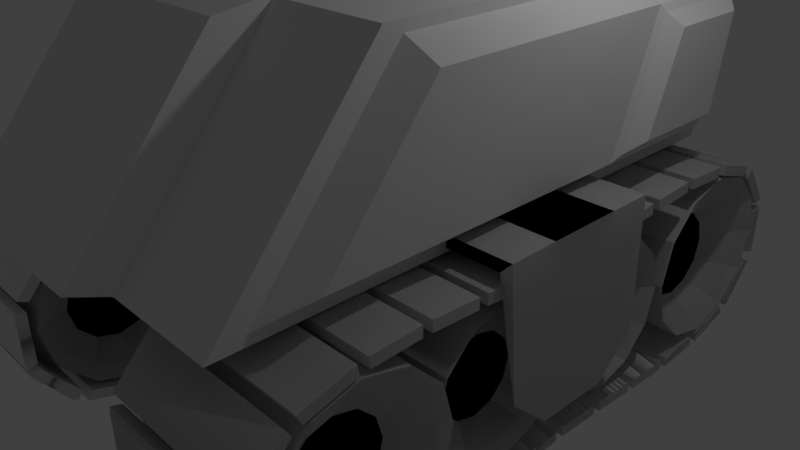 # Source: tank.blend  (saved by Blender 2.75.0; exported with 4.5.12 LTS)
import bpy
from mathutils import Matrix  # noqa: F401  (used for matrix-valued properties, if any)

bpy.ops.wm.read_factory_settings(use_empty=True)
scene = bpy.context.scene
scene.name = 'Scene'

# ---- collections
col_collection_1 = bpy.data.collections.new('Collection 1'); scene.collection.children.link(col_collection_1)
col_collection_2 = bpy.data.collections.new('Collection 2'); scene.collection.children.link(col_collection_2)

# ---- materials (node trees are filled in below, after node groups)
mat_material = bpy.data.materials.new('Material')
mat_material.alpha_threshold = 0.0
mat_material.use_transparent_shadow = False
mat_material.roughness = 0.5
mat_material.line_color = (0.0, 0.0, 0.0, 1.0)

# ---- material node trees

# ---- world
world_world = bpy.data.worlds.new('World'); scene.world = world_world
world_world.color = (0.05088, 0.05088, 0.05088)
world_world.use_sun_shadow = False
world_world.sun_shadow_jitter_overblur = 0.0
world_world.cycles.sampling_method = 'MANUAL'
world_world.cycles.sample_map_resolution = 256

# ---- cameras
cam_camera = bpy.data.cameras.new('Camera')
cam_camera.clip_end = 100.0
cam_camera.lens = 35.0
cam_camera.sensor_width = 32.0
cam_camera.sensor_height = 18.0
cam_camera.ortho_scale = 7.314
cam_camera.dof.focus_distance = 0.0
cam_camera.dof.aperture_fstop = 128.0

# ---- lights
light_lamp = bpy.data.lights.new('Lamp', 'POINT')
light_lamp.transmission_factor = 0.0
light_lamp.cutoff_distance = 30.0
light_lamp.energy = 100.0
light_lamp.shadow_buffer_clip_start = 1.001
light_lamp.shadow_soft_size = 0.1
light_lamp.shadow_maximum_resolution = 0.006
light_lamp.use_absolute_resolution = True
light_lamp.cycles.use_multiple_importance_sampling = False

# ---- meshes
me_cylinder_004 = bpy.data.meshes.new('Cylinder.004')
me_cylinder_004.from_pydata([(-1.0, 1.933, -0.7701), (1.0, 1.933, -0.7701), (-1.0, 1.799, -1.27), (1.0, 1.799, -1.27), (-1.0, 1.433, -1.636), (1.0, 1.433, -1.636), (-1.0, 0.9331, -1.77), (1.0, 0.9331, -1.77), (-1.0, 0.4331, -1.636), (1.0, 0.4331, -1.636), (-1.0, 0.06703, -1.27), (1.0, 0.06703, -1.27), (-1.0, -0.06695, -0.7701), (1.0, -0.06695, -0.7701), (-1.0, 0.06703, -0.2701), (1.0, 0.06703, -0.2701), (-1.0, 0.4331, 0.09595), (1.0, 0.4331, 0.09595), (-1.0, 0.9331, 0.2299), (1.0, 0.9331, 0.2299), (-1.0, 1.433, 0.09595), (1.0, 1.433, 0.09595), (-1.0, 1.799, -0.2701), (1.0, 1.799, -0.2701), (1.023, 1.804, -1.27), (1.023, 1.938, -0.7701), (1.023, 1.438, -1.636), (1.023, 0.9377, -1.77), (1.023, 0.4377, -1.636), (1.023, 0.07167, -1.27), (1.023, -0.0623, -0.7701), (1.023, 0.07167, -0.2701), (1.023, 0.4377, 0.09595), (1.023, 0.9377, 0.2299), (1.023, 1.438, 0.09595), (1.023, 1.804, -0.2701), (-0.8697, 1.805, -0.7701), (-0.8697, 1.688, -1.206), (-0.8697, 1.369, -1.525), (-0.8697, 0.9334, -1.641), (-0.8697, 0.4977, -1.525), (-0.8697, 0.1788, -1.206), (-0.8697, 0.06211, -0.7701), (-0.8697, 0.1788, -0.3344), (-0.8697, 0.4977, -0.01555), (-0.8697, 0.9334, 0.1012), (-0.8697, 1.369, -0.01555), (-0.8697, 1.688, -0.3344), (0.893, 1.692, -1.206), (0.893, 1.809, -0.7701), (0.893, 1.373, -1.525), (0.893, 0.9374, -1.641), (0.893, 0.5018, -1.525), (0.893, 0.1829, -1.206), (0.893, 0.06615, -0.7701), (0.893, 0.1829, -0.3344), (0.893, 0.5018, -0.01555), (0.893, 0.9374, 0.1012), (0.893, 1.373, -0.01555), (0.893, 1.692, -0.3344), (-0.5206, 1.47, -0.7701), (-0.5206, 1.398, -1.038), (-0.5206, 1.202, -1.234), (-0.5206, 0.9341, -1.306), (-0.5206, 0.6662, -1.234), (-0.5206, 0.47, -1.038), (-0.5206, 0.3982, -0.7701), (-0.5206, 0.47, -0.5021), (-0.5206, 0.6662, -0.3059), (-0.5206, 0.9341, -0.2341), (-0.5206, 1.202, -0.3059), (-0.5206, 1.398, -0.5021), (0.5637, 1.401, -1.161), (0.5637, 1.473, -0.8933), (0.5637, 1.205, -1.357), (0.5637, 0.9366, -1.429), (0.5637, 0.6687, -1.357), (0.5637, 0.4725, -1.161), (0.5637, 0.4007, -0.8933), (0.5637, 0.4725, -0.6253), (0.5637, 0.6687, -0.4291), (0.5637, 0.9366, -0.3573), (0.5637, 1.205, -0.4291), (0.5637, 1.401, -0.6253), (-0.5206, 1.405, -0.6833), (-0.5206, 1.333, -0.9513), (-0.5206, 1.137, -1.147), (-0.5206, 0.8691, -1.219), (-0.5206, 0.6011, -1.147), (-0.5206, 0.4049, -0.9513), (-0.5206, 0.3331, -0.6833), (-0.5206, 0.4049, -0.4154), (-0.5206, 0.6011, -0.2192), (-0.5206, 0.8691, -0.1474), (-0.5206, 1.137, -0.2192), (-0.5206, 1.333, -0.4154), (0.5637, 1.336, -1.074), (0.5637, 1.407, -0.8065), (0.5637, 1.14, -1.271), (0.5637, 0.8716, -1.342), (0.5637, 0.6036, -1.271), (0.5637, 0.4074, -1.074), (0.5637, 0.3356, -0.8065), (0.5637, 0.4074, -0.5385), (0.5637, 0.6036, -0.3424), (0.5637, 0.8716, -0.2706), (0.5637, 1.14, -0.3424), (0.5637, 1.336, -0.5385), (-1.026, 7.281, -0.7895), (0.974, 7.281, -0.7895), (-1.026, 7.147, -1.29), (0.974, 7.147, -1.29), (-1.026, 6.781, -1.656), (0.974, 6.781, -1.656), (-1.026, 6.281, -1.79), (0.974, 6.281, -1.79), (-1.026, 5.781, -1.656), (0.974, 5.781, -1.656), (-1.026, 5.415, -1.29), (0.974, 5.415, -1.29), (-1.026, 5.281, -0.7895), (0.974, 5.281, -0.7895), (-1.026, 5.415, -0.2895), (0.974, 5.415, -0.2895), (-1.026, 5.781, 0.07652), (0.974, 5.781, 0.07652), (-1.026, 6.281, 0.2105), (0.974, 6.281, 0.2105), (-1.026, 6.781, 0.07652), (0.974, 6.781, 0.07652), (-1.026, 7.147, -0.2895), (0.974, 7.147, -0.2895), (0.9973, 7.152, -1.29), (0.9973, 7.286, -0.7895), (0.9973, 6.786, -1.656), (0.9973, 6.286, -1.79), (0.9973, 5.786, -1.656), (0.9973, 5.42, -1.29), (0.9973, 5.286, -0.7895), (0.9973, 5.42, -0.2895), (0.9973, 5.786, 0.07652), (0.9973, 6.286, 0.2105), (0.9973, 6.786, 0.07652), (0.9973, 7.152, -0.2895), (-0.8958, 7.153, -0.7895), (-0.8958, 7.036, -1.225), (-0.8958, 6.717, -1.544), (-0.8958, 6.282, -1.661), (-0.8958, 5.846, -1.544), (-0.8958, 5.527, -1.225), (-0.8958, 5.41, -0.7895), (-0.8958, 5.527, -0.3539), (-0.8958, 5.846, -0.03498), (-0.8958, 6.282, 0.08174), (-0.8958, 6.717, -0.03498), (-0.8958, 7.036, -0.3539), (0.867, 7.04, -1.225), (0.867, 7.157, -0.7895), (0.867, 6.721, -1.544), (0.867, 6.286, -1.661), (0.867, 5.85, -1.544), (0.867, 5.531, -1.225), (0.867, 5.414, -0.7895), (0.867, 5.531, -0.3539), (0.867, 5.85, -0.03498), (0.867, 6.286, 0.08174), (0.867, 6.721, -0.03498), (0.867, 7.04, -0.3539), (-0.5466, 6.818, -0.7895), (-0.5466, 6.747, -1.057), (-0.5466, 6.55, -1.254), (-0.5466, 6.282, -1.325), (-0.5466, 6.014, -1.254), (-0.5466, 5.818, -1.057), (-0.5466, 5.747, -0.7895), (-0.5466, 5.818, -0.5215), (-0.5466, 6.014, -0.3254), (-0.5466, 6.282, -0.2536), (-0.5466, 6.55, -0.3254), (-0.5466, 6.747, -0.5215), (0.5377, 6.749, -1.181), (0.5377, 6.821, -0.9127), (0.5377, 6.553, -1.377), (0.5377, 6.285, -1.449), (0.5377, 6.017, -1.377), (0.5377, 5.821, -1.181), (0.5377, 5.749, -0.9127), (0.5377, 5.821, -0.6447), (0.5377, 6.017, -0.4486), (0.5377, 6.285, -0.3768), (0.5377, 6.553, -0.4486), (0.5377, 6.749, -0.6447), (-0.5466, 6.753, -0.7028), (-0.5466, 6.682, -0.9707), (-0.5466, 6.485, -1.167), (-0.5466, 6.217, -1.239), (-0.5466, 5.949, -1.167), (-0.5466, 5.753, -0.9707), (-0.5466, 5.681, -0.7028), (-0.5466, 5.753, -0.4348), (-0.5466, 5.949, -0.2386), (-0.5466, 6.217, -0.1668), (-0.5466, 6.485, -0.2386), (-0.5466, 6.682, -0.4348), (0.5377, 6.684, -1.094), (0.5377, 6.756, -0.8259), (0.5377, 6.488, -1.29), (0.5377, 6.22, -1.362), (0.5377, 5.952, -1.29), (0.5377, 5.756, -1.094), (0.5377, 5.684, -0.8259), (0.5377, 5.756, -0.558), (0.5377, 5.952, -0.3618), (0.5377, 6.22, -0.29), (0.5377, 6.488, -0.3618), (0.5377, 6.684, -0.558), (-0.9096, 5.284, -0.818), (0.8836, 5.284, -0.818), (-0.9096, 5.164, -1.266), (0.8836, 5.164, -1.266), (-0.9096, 4.836, -1.594), (0.8836, 4.836, -1.594), (-0.9096, 4.388, -1.715), (0.8836, 4.388, -1.715), (-0.9096, 3.94, -1.594), (0.8836, 3.94, -1.594), (-0.9096, 3.611, -1.266), (0.8836, 3.611, -1.266), (-0.9096, 3.491, -0.818), (0.8836, 3.491, -0.818), (-0.9096, 3.611, -0.3697), (0.8836, 3.611, -0.3697), (-0.9096, 3.94, -0.04153), (0.8836, 3.94, -0.04153), (-0.9096, 4.388, 0.07858), (0.8836, 4.388, 0.07859), (-0.9096, 4.836, -0.04153), (0.8836, 4.836, -0.04153), (-0.9096, 5.164, -0.3697), (0.8836, 5.164, -0.3697), (0.9045, 5.168, -1.266), (0.9045, 5.289, -0.818), (0.9045, 4.84, -1.594), (0.9045, 4.392, -1.715), (0.9045, 3.944, -1.594), (0.9045, 3.616, -1.266), (0.9045, 3.495, -0.818), (0.9045, 3.616, -0.3697), (0.9045, 3.944, -0.04153), (0.9045, 4.392, 0.07859), (0.9045, 4.84, -0.04153), (0.9045, 5.168, -0.3697), (-0.7928, 5.169, -0.818), (-0.7928, 5.065, -1.209), (-0.7928, 4.779, -1.494), (-0.7928, 4.388, -1.599), (-0.7928, 3.998, -1.494), (-0.7928, 3.712, -1.209), (-0.7928, 3.607, -0.818), (-0.7928, 3.712, -0.4274), (-0.7928, 3.998, -0.1415), (-0.7928, 4.388, -0.03685), (-0.7928, 4.779, -0.1415), (-0.7928, 5.065, -0.4274), (0.7877, 5.068, -1.209), (0.7877, 5.173, -0.818), (0.7877, 4.782, -1.531), (0.7877, 4.392, -1.636), (0.7877, 4.001, -1.494), (0.7877, 3.715, -1.209), (0.7877, 3.611, -0.818), (0.7877, 3.715, -0.4274), (0.7877, 4.001, -0.1415), (0.7877, 4.392, -0.03685), (0.7877, 4.782, -0.1415), (0.7877, 5.068, -0.4274), (-0.4798, 4.869, -0.818), (-0.4798, 4.805, -1.058), (-0.4798, 4.629, -1.234), (-0.4798, 4.389, -1.298), (-0.4798, 4.149, -1.234), (-0.4798, 3.973, -1.058), (-0.4798, 3.908, -0.818), (-0.4798, 3.973, -0.5777), (-0.4798, 4.149, -0.4019), (-0.4798, 4.389, -0.3375), (-0.4798, 4.629, -0.4019), (-0.4798, 4.805, -0.5777), (0.4924, 4.807, -1.169), (0.4924, 4.872, -0.9284), (0.4924, 4.631, -1.381), (0.4924, 4.391, -1.446), (0.4924, 4.151, -1.345), (0.4924, 3.975, -1.169), (0.4924, 3.911, -0.9284), (0.4924, 3.975, -0.6882), (0.4924, 4.151, -0.5123), (0.4924, 4.391, -0.4479), (0.4924, 4.631, -0.5123), (0.4924, 4.807, -0.6882), (-0.4798, 4.811, -0.7402), (-0.4798, 4.747, -0.9805), (-0.4798, 4.571, -1.156), (-0.4798, 4.33, -1.221), (-0.4798, 4.09, -1.156), (-0.4798, 3.914, -0.9805), (-0.4798, 3.85, -0.7402), (-0.4798, 3.914, -0.5), (-0.4798, 4.09, -0.3241), (-0.4798, 4.33, -0.2597), (-0.4798, 4.571, -0.3241), (-0.4798, 4.747, -0.5), (0.4924, 4.749, -1.091), (0.4924, 4.813, -0.8507), (0.4924, 4.573, -1.267), (0.4924, 4.333, -1.331), (0.4924, 4.092, -1.267), (0.4924, 3.917, -1.091), (0.4924, 3.852, -0.8507), (0.4924, 3.917, -0.6104), (0.4924, 4.092, -0.4345), (0.4924, 4.333, -0.3702), (0.4924, 4.573, -0.4345), (0.4924, 4.749, -0.6104), (-0.9079, 3.63, -0.8061), (0.8823, 3.63, -0.8061), (-0.9079, 3.51, -1.254), (0.8823, 3.51, -1.254), (-0.9079, 3.182, -1.581), (0.8823, 3.182, -1.581), (-0.9079, 2.735, -1.701), (0.8823, 2.735, -1.701), (-0.9079, 2.287, -1.581), (0.8823, 2.287, -1.581), (-0.9079, 1.96, -1.254), (0.8823, 1.96, -1.254), (-0.9079, 1.84, -0.8061), (0.8823, 1.84, -0.8061), (-0.9079, 1.96, -0.3585), (0.8823, 1.96, -0.3585), (-0.9079, 2.287, -0.03092), (0.8823, 2.287, -0.03092), (-0.9079, 2.735, 0.089), (0.8823, 2.735, 0.089), (-0.9079, 3.182, -0.03092), (0.8823, 3.182, -0.03092), (-0.9079, 3.51, -0.3585), (0.8823, 3.51, -0.3585), (0.9031, 3.514, -1.254), (0.9031, 3.634, -0.8061), (0.9031, 3.187, -1.581), (0.9031, 2.739, -1.701), (0.9031, 2.292, -1.581), (0.9031, 1.964, -1.254), (0.9031, 1.844, -0.8061), (0.9031, 1.964, -0.3585), (0.9031, 2.292, -0.03092), (0.9031, 2.739, 0.089), (0.9031, 3.187, -0.03092), (0.9031, 3.514, -0.3585), (-0.7913, 3.515, -0.8061), (-0.7913, 3.411, -1.196), (-0.7913, 3.125, -1.481), (-0.7913, 2.735, -1.586), (-0.7913, 2.345, -1.481), (-0.7913, 2.06, -1.196), (-0.7913, 1.955, -0.8061), (-0.7913, 2.06, -0.4161), (-0.7913, 2.345, -0.1307), (-0.7913, 2.735, -0.02624), (-0.7913, 3.125, -0.1307), (-0.7913, 3.411, -0.4161), (0.7865, 3.414, -1.196), (0.7865, 3.519, -0.8061), (0.7865, 3.129, -1.481), (0.7865, 2.739, -1.586), (0.7865, 2.349, -1.481), (0.7865, 2.063, -1.196), (0.7865, 1.959, -0.8061), (0.7865, 2.063, -0.4161), (0.7865, 2.349, -0.1307), (0.7865, 2.739, -0.02624), (0.7865, 3.129, -0.1307), (0.7865, 3.414, -0.4161), (-0.4788, 3.216, -0.8061), (-0.4788, 3.151, -1.046), (-0.4788, 2.976, -1.221), (-0.4788, 2.736, -1.286), (-0.4788, 2.496, -1.221), (-0.4788, 2.32, -1.046), (-0.4788, 2.256, -0.8061), (-0.4788, 2.32, -0.5662), (-0.4788, 2.496, -0.3906), (-0.4788, 2.736, -0.3264), (-0.4788, 2.976, -0.3906), (-0.4788, 3.151, -0.5662), (0.4918, 3.154, -1.156), (0.4918, 3.218, -0.9163), (0.4918, 2.978, -1.332), (0.4918, 2.738, -1.396), (0.4918, 2.498, -1.332), (0.4918, 2.323, -1.156), (0.4918, 2.258, -0.9163), (0.4918, 2.323, -0.6765), (0.4918, 2.498, -0.5009), (0.4918, 2.738, -0.4366), (0.4918, 2.978, -0.5009), (0.4918, 3.154, -0.6765), (-0.4788, 3.157, -0.7284), (-0.4788, 3.093, -0.9683), (-0.4788, 2.918, -1.144), (-0.4788, 2.678, -1.208), (-0.4788, 2.438, -1.144), (-0.4788, 2.262, -0.9683), (-0.4788, 2.198, -0.7284), (-0.4788, 2.262, -0.4886), (-0.4788, 2.438, -0.313), (-0.4788, 2.678, -0.2487), (-0.4788, 2.918, -0.313), (-0.4788, 3.093, -0.4886), (0.4918, 3.095, -1.079), (0.4918, 3.16, -0.8387), (0.4918, 2.92, -1.254), (0.4918, 2.68, -1.318), (0.4918, 2.44, -1.254), (0.4918, 2.264, -1.079), (0.4918, 2.2, -0.8387), (0.4918, 2.264, -0.5988), (0.4918, 2.44, -0.4233), (0.4918, 2.68, -0.359), (0.4918, 2.92, -0.4233), (0.4918, 3.095, -0.5988)], [], [(0, 1, 3, 2), (2, 3, 5, 4), (4, 5, 7, 6), (6, 7, 9, 8), (8, 9, 11, 10), (10, 11, 13, 12), (12, 13, 15, 14), (14, 15, 17, 16), (16, 17, 19, 18), (18, 19, 21, 20), (11, 9, 28, 29), (22, 23, 1, 0), (20, 21, 23, 22), (6, 8, 40, 39), (25, 35, 59, 49), (9, 7, 27, 28), (1, 23, 35, 25), (3, 1, 25, 24), (7, 5, 26, 27), (23, 21, 34, 35), (5, 3, 24, 26), (21, 19, 33, 34), (19, 17, 32, 33), (17, 15, 31, 32), (15, 13, 30, 31), (13, 11, 29, 30), (38, 39, 63, 62), (45, 46, 70, 69), (16, 18, 45, 44), (29, 28, 52, 53), (30, 29, 53, 54), (2, 4, 38, 37), (12, 14, 43, 42), (22, 0, 36, 47), (31, 30, 54, 55), (8, 10, 41, 40), (18, 20, 46, 45), (32, 31, 55, 56), (24, 25, 49, 48), (33, 32, 56, 57), (4, 6, 39, 38), (14, 16, 44, 43), (26, 24, 48, 50), (0, 2, 37, 36), (34, 33, 57, 58), (27, 26, 50, 51), (10, 12, 42, 41), (20, 22, 47, 46), (35, 34, 58, 59), (28, 27, 51, 52), (66, 67, 91, 90), (74, 72, 96, 98), (54, 53, 77, 78), (46, 47, 71, 70), (39, 40, 64, 63), (55, 54, 78, 79), (47, 36, 60, 71), (40, 41, 65, 64), (56, 55, 79, 80), (48, 49, 73, 72), (41, 42, 66, 65), (57, 56, 80, 81), (50, 48, 72, 74), (42, 43, 67, 66), (58, 57, 81, 82), (51, 50, 74, 75), (43, 44, 68, 67), (59, 58, 82, 83), (36, 37, 61, 60), (52, 51, 75, 76), (44, 45, 69, 68), (49, 59, 83, 73), (37, 38, 62, 61), (53, 52, 76, 77), (84, 85, 86, 87, 88, 89, 90, 91, 92, 93, 94, 95), (96, 97, 107, 106, 105, 104, 103, 102, 101, 100, 99, 98), (82, 81, 105, 106), (75, 74, 98, 99), (67, 68, 92, 91), (83, 82, 106, 107), (60, 61, 85, 84), (76, 75, 99, 100), (68, 69, 93, 92), (73, 83, 107, 97), (61, 62, 86, 85), (77, 76, 100, 101), (69, 70, 94, 93), (62, 63, 87, 86), (78, 77, 101, 102), (70, 71, 95, 94), (63, 64, 88, 87), (79, 78, 102, 103), (71, 60, 84, 95), (64, 65, 89, 88), (80, 79, 103, 104), (72, 73, 97, 96), (65, 66, 90, 89), (81, 80, 104, 105), (108, 109, 111, 110), (110, 111, 113, 112), (112, 113, 115, 114), (114, 115, 117, 116), (116, 117, 119, 118), (118, 119, 121, 120), (120, 121, 123, 122), (122, 123, 125, 124), (124, 125, 127, 126), (126, 127, 129, 128), (119, 117, 136, 137), (130, 131, 109, 108), (128, 129, 131, 130), (114, 116, 148, 147), (133, 143, 167, 157), (117, 115, 135, 136), (109, 131, 143, 133), (111, 109, 133, 132), (115, 113, 134, 135), (131, 129, 142, 143), (113, 111, 132, 134), (129, 127, 141, 142), (127, 125, 140, 141), (125, 123, 139, 140), (123, 121, 138, 139), (121, 119, 137, 138), (146, 147, 171, 170), (153, 154, 178, 177), (124, 126, 153, 152), (137, 136, 160, 161), (138, 137, 161, 162), (110, 112, 146, 145), (120, 122, 151, 150), (130, 108, 144, 155), (139, 138, 162, 163), (116, 118, 149, 148), (126, 128, 154, 153), (140, 139, 163, 164), (132, 133, 157, 156), (141, 140, 164, 165), (112, 114, 147, 146), (122, 124, 152, 151), (134, 132, 156, 158), (108, 110, 145, 144), (142, 141, 165, 166), (135, 134, 158, 159), (118, 120, 150, 149), (128, 130, 155, 154), (143, 142, 166, 167), (136, 135, 159, 160), (174, 175, 199, 198), (182, 180, 204, 206), (162, 161, 185, 186), (154, 155, 179, 178), (147, 148, 172, 171), (163, 162, 186, 187), (155, 144, 168, 179), (148, 149, 173, 172), (164, 163, 187, 188), (156, 157, 181, 180), (149, 150, 174, 173), (165, 164, 188, 189), (158, 156, 180, 182), (150, 151, 175, 174), (166, 165, 189, 190), (159, 158, 182, 183), (151, 152, 176, 175), (167, 166, 190, 191), (144, 145, 169, 168), (160, 159, 183, 184), (152, 153, 177, 176), (157, 167, 191, 181), (145, 146, 170, 169), (161, 160, 184, 185), (192, 193, 194, 195, 196, 197, 198, 199, 200, 201, 202, 203), (204, 205, 215, 214, 213, 212, 211, 210, 209, 208, 207, 206), (190, 189, 213, 214), (183, 182, 206, 207), (175, 176, 200, 199), (191, 190, 214, 215), (168, 169, 193, 192), (184, 183, 207, 208), (176, 177, 201, 200), (181, 191, 215, 205), (169, 170, 194, 193), (185, 184, 208, 209), (177, 178, 202, 201), (170, 171, 195, 194), (186, 185, 209, 210), (178, 179, 203, 202), (171, 172, 196, 195), (187, 186, 210, 211), (179, 168, 192, 203), (172, 173, 197, 196), (188, 187, 211, 212), (180, 181, 205, 204), (173, 174, 198, 197), (189, 188, 212, 213), (216, 217, 219, 218), (218, 219, 221, 220), (220, 221, 223, 222), (222, 223, 225, 224), (224, 225, 227, 226), (226, 227, 229, 228), (228, 229, 231, 230), (230, 231, 233, 232), (232, 233, 235, 234), (234, 235, 237, 236), (227, 225, 244, 245), (238, 239, 217, 216), (236, 237, 239, 238), (222, 224, 256, 255), (241, 251, 275, 265), (225, 223, 243, 244), (217, 239, 251, 241), (219, 217, 241, 240), (223, 221, 242, 243), (239, 237, 250, 251), (221, 219, 240, 242), (237, 235, 249, 250), (235, 233, 248, 249), (233, 231, 247, 248), (231, 229, 246, 247), (229, 227, 245, 246), (254, 255, 279, 278), (261, 262, 286, 285), (232, 234, 261, 260), (245, 244, 268, 269), (246, 245, 269, 270), (218, 220, 254, 253), (228, 230, 259, 258), (238, 216, 252, 263), (247, 246, 270, 271), (224, 226, 257, 256), (234, 236, 262, 261), (248, 247, 271, 272), (240, 241, 265, 264), (249, 248, 272, 273), (220, 222, 255, 254), (230, 232, 260, 259), (242, 240, 264, 266), (216, 218, 253, 252), (250, 249, 273, 274), (243, 242, 266, 267), (226, 228, 258, 257), (236, 238, 263, 262), (251, 250, 274, 275), (244, 243, 267, 268), (282, 283, 307, 306), (290, 288, 312, 314), (270, 269, 293, 294), (262, 263, 287, 286), (255, 256, 280, 279), (271, 270, 294, 295), (263, 252, 276, 287), (256, 257, 281, 280), (272, 271, 295, 296), (264, 265, 289, 288), (257, 258, 282, 281), (273, 272, 296, 297), (266, 264, 288, 290), (258, 259, 283, 282), (274, 273, 297, 298), (267, 266, 290, 291), (259, 260, 284, 283), (275, 274, 298, 299), (252, 253, 277, 276), (268, 267, 291, 292), (260, 261, 285, 284), (265, 275, 299, 289), (253, 254, 278, 277), (269, 268, 292, 293), (300, 301, 302, 303, 304, 305, 306, 307, 308, 309, 310, 311), (312, 313, 323, 322, 321, 320, 319, 318, 317, 316, 315, 314), (298, 297, 321, 322), (291, 290, 314, 315), (283, 284, 308, 307), (299, 298, 322, 323), (276, 277, 301, 300), (292, 291, 315, 316), (284, 285, 309, 308), (289, 299, 323, 313), (277, 278, 302, 301), (293, 292, 316, 317), (285, 286, 310, 309), (278, 279, 303, 302), (294, 293, 317, 318), (286, 287, 311, 310), (279, 280, 304, 303), (295, 294, 318, 319), (287, 276, 300, 311), (280, 281, 305, 304), (296, 295, 319, 320), (288, 289, 313, 312), (281, 282, 306, 305), (297, 296, 320, 321), (324, 325, 327, 326), (326, 327, 329, 328), (328, 329, 331, 330), (330, 331, 333, 332), (332, 333, 335, 334), (334, 335, 337, 336), (336, 337, 339, 338), (338, 339, 341, 340), (340, 341, 343, 342), (342, 343, 345, 344), (335, 333, 352, 353), (346, 347, 325, 324), (344, 345, 347, 346), (330, 332, 364, 363), (349, 359, 383, 373), (333, 331, 351, 352), (325, 347, 359, 349), (327, 325, 349, 348), (331, 329, 350, 351), (347, 345, 358, 359), (329, 327, 348, 350), (345, 343, 357, 358), (343, 341, 356, 357), (341, 339, 355, 356), (339, 337, 354, 355), (337, 335, 353, 354), (362, 363, 387, 386), (369, 370, 394, 393), (340, 342, 369, 368), (353, 352, 376, 377), (354, 353, 377, 378), (326, 328, 362, 361), (336, 338, 367, 366), (346, 324, 360, 371), (355, 354, 378, 379), (332, 334, 365, 364), (342, 344, 370, 369), (356, 355, 379, 380), (348, 349, 373, 372), (357, 356, 380, 381), (328, 330, 363, 362), (338, 340, 368, 367), (350, 348, 372, 374), (324, 326, 361, 360), (358, 357, 381, 382), (351, 350, 374, 375), (334, 336, 366, 365), (344, 346, 371, 370), (359, 358, 382, 383), (352, 351, 375, 376), (390, 391, 415, 414), (398, 396, 420, 422), (378, 377, 401, 402), (370, 371, 395, 394), (363, 364, 388, 387), (379, 378, 402, 403), (371, 360, 384, 395), (364, 365, 389, 388), (380, 379, 403, 404), (372, 373, 397, 396), (365, 366, 390, 389), (381, 380, 404, 405), (374, 372, 396, 398), (366, 367, 391, 390), (382, 381, 405, 406), (375, 374, 398, 399), (367, 368, 392, 391), (383, 382, 406, 407), (360, 361, 385, 384), (376, 375, 399, 400), (368, 369, 393, 392), (373, 383, 407, 397), (361, 362, 386, 385), (377, 376, 400, 401), (408, 409, 410, 411, 412, 413, 414, 415, 416, 417, 418, 419), (420, 421, 431, 430, 429, 428, 427, 426, 425, 424, 423, 422), (406, 405, 429, 430), (399, 398, 422, 423), (391, 392, 416, 415), (407, 406, 430, 431), (384, 385, 409, 408), (400, 399, 423, 424), (392, 393, 417, 416), (397, 407, 431, 421), (385, 386, 410, 409), (401, 400, 424, 425), (393, 394, 418, 417), (386, 387, 411, 410), (402, 401, 425, 426), (394, 395, 419, 418), (387, 388, 412, 411), (403, 402, 426, 427), (395, 384, 408, 419), (388, 389, 413, 412), (404, 403, 427, 428), (396, 397, 421, 420), (389, 390, 414, 413), (405, 404, 428, 429)])
me_cylinder_004.use_remesh_preserve_volume = False
me_cylinder_004.use_remesh_preserve_attributes = False
me_cylinder_004.use_mirror_vertex_groups = False
me_cylinder_004.update()
me_cube_008 = bpy.data.meshes.new('Cube.008')
me_cube_008.from_pydata([(-1.045, 2.634, -0.5859), (-0.9921, 2.562, 1.009), (-1.045, 4.634, -0.5859), (-0.9921, 4.706, 1.009), (1.204, 2.634, -0.5859), (1.152, 2.562, 1.009), (1.204, 4.634, -0.5859), (1.152, 4.706, 1.009), (-1.008, 3.162, 1.025), (-1.008, 4.106, 1.025), (-1.045, 4.106, -1.063), (-1.045, 3.162, -1.063), (1.168, 4.106, 1.025), (1.168, 3.162, 1.025), (1.204, 3.162, -1.063), (1.204, 4.106, -1.063), (-1.045, 2.634, -0.5863), (-0.8485, 2.562, 0.8647), (-1.045, 4.634, -0.5863), (-0.8485, 4.706, 0.8647), (1.204, 2.634, -0.5863), (1.008, 2.562, 0.8647), (1.204, 4.634, -0.5863), (1.008, 4.706, 0.8647), (-0.8324, 3.162, 0.8486), (-0.8324, 4.106, 0.8486), (-1.045, 4.106, -1.063), (-1.045, 3.162, -1.063), (0.9917, 4.106, 0.8486), (0.9917, 3.162, 0.8486), (1.204, 3.162, -1.063), (1.204, 4.106, -1.063)], [], [(9, 10, 2, 3), (13, 14, 4, 5), (12, 9, 3, 7), (5, 1, 8, 13), (13, 8, 9, 12), (7, 6, 15, 12), (12, 15, 14, 13), (1, 0, 11, 8), (8, 11, 10, 9), (25, 19, 18, 26), (29, 21, 20, 30), (28, 23, 19, 25), (21, 29, 24, 17), (29, 28, 25, 24), (23, 28, 31, 22), (28, 29, 30, 31), (17, 24, 27, 16), (24, 25, 26, 27), (4, 14, 30, 20), (10, 11, 27, 26), (11, 0, 16, 27), (14, 15, 31, 30), (0, 1, 17, 16), (5, 4, 20, 21), (7, 3, 19, 23), (15, 6, 22, 31), (6, 7, 23, 22), (2, 10, 26, 18), (3, 2, 18, 19), (1, 5, 21, 17)])
me_cube_008.use_remesh_preserve_volume = False
me_cube_008.use_remesh_preserve_attributes = False
me_cube_008.use_mirror_vertex_groups = False
me_cube_008.update()
me_cylinder_003 = bpy.data.meshes.new('Cylinder.003')
me_cylinder_003.from_pydata([(-1.0, 1.933, -0.7701), (1.0, 1.933, -0.7701), (-1.0, 1.799, -1.27), (1.0, 1.799, -1.27), (-1.0, 1.433, -1.636), (1.0, 1.433, -1.636), (-1.0, 0.9331, -1.77), (1.0, 0.9331, -1.77), (-1.0, 0.4331, -1.636), (1.0, 0.4331, -1.636), (-1.0, 0.06703, -1.27), (1.0, 0.06703, -1.27), (-1.0, -0.06695, -0.7701), (1.0, -0.06695, -0.7701), (-1.0, 0.06703, -0.2701), (1.0, 0.06703, -0.2701), (-1.0, 0.4331, 0.09595), (1.0, 0.4331, 0.09595), (-1.0, 0.9331, 0.2299), (1.0, 0.9331, 0.2299), (-1.0, 1.433, 0.09595), (1.0, 1.433, 0.09595), (-1.0, 1.799, -0.2701), (1.0, 1.799, -0.2701), (1.023, 1.804, -1.27), (1.023, 1.938, -0.7701), (1.023, 1.438, -1.636), (1.023, 0.9377, -1.77), (1.023, 0.4377, -1.636), (1.023, 0.07167, -1.27), (1.023, -0.0623, -0.7701), (1.023, 0.07167, -0.2701), (1.023, 0.4377, 0.09595), (1.023, 0.9377, 0.2299), (1.023, 1.438, 0.09595), (1.023, 1.804, -0.2701), (-0.8697, 1.805, -0.7701), (-0.8697, 1.688, -1.206), (-0.8697, 1.369, -1.525), (-0.8697, 0.9334, -1.641), (-0.8697, 0.4977, -1.525), (-0.8697, 0.1788, -1.206), (-0.8697, 0.06211, -0.7701), (-0.8697, 0.1788, -0.3344), (-0.8697, 0.4977, -0.01555), (-0.8697, 0.9334, 0.1012), (-0.8697, 1.369, -0.01555), (-0.8697, 1.688, -0.3344), (0.893, 1.692, -1.206), (0.893, 1.809, -0.7701), (0.893, 1.373, -1.525), (0.893, 0.9374, -1.641), (0.893, 0.5018, -1.525), (0.893, 0.1829, -1.206), (0.893, 0.06615, -0.7701), (0.893, 0.1829, -0.3344), (0.893, 0.5018, -0.01555), (0.893, 0.9374, 0.1012), (0.893, 1.373, -0.01555), (0.893, 1.692, -0.3344), (-0.5206, 1.47, -0.7701), (-0.5206, 1.398, -1.038), (-0.5206, 1.202, -1.234), (-0.5206, 0.9341, -1.306), (-0.5206, 0.6662, -1.234), (-0.5206, 0.47, -1.038), (-0.5206, 0.3982, -0.7701), (-0.5206, 0.47, -0.5021), (-0.5206, 0.6662, -0.3059), (-0.5206, 0.9341, -0.2341), (-0.5206, 1.202, -0.3059), (-0.5206, 1.398, -0.5021), (0.5637, 1.401, -1.161), (0.5637, 1.473, -0.8933), (0.5637, 1.205, -1.357), (0.5637, 0.9366, -1.429), (0.5637, 0.6687, -1.357), (0.5637, 0.4725, -1.161), (0.5637, 0.4007, -0.8933), (0.5637, 0.4725, -0.6253), (0.5637, 0.6687, -0.4291), (0.5637, 0.9366, -0.3573), (0.5637, 1.205, -0.4291), (0.5637, 1.401, -0.6253), (-0.5206, 1.405, -0.6833), (-0.5206, 1.333, -0.9513), (-0.5206, 1.137, -1.147), (-0.5206, 0.8691, -1.219), (-0.5206, 0.6011, -1.147), (-0.5206, 0.4049, -0.9513), (-0.5206, 0.3331, -0.6833), (-0.5206, 0.4049, -0.4154), (-0.5206, 0.6011, -0.2192), (-0.5206, 0.8691, -0.1474), (-0.5206, 1.137, -0.2192), (-0.5206, 1.333, -0.4154), (0.5637, 1.336, -1.074), (0.5637, 1.407, -0.8065), (0.5637, 1.14, -1.271), (0.5637, 0.8716, -1.342), (0.5637, 0.6036, -1.271), (0.5637, 0.4074, -1.074), (0.5637, 0.3356, -0.8065), (0.5637, 0.4074, -0.5385), (0.5637, 0.6036, -0.3424), (0.5637, 0.8716, -0.2706), (0.5637, 1.14, -0.3424), (0.5637, 1.336, -0.5385), (-1.026, 7.281, -0.7895), (0.974, 7.281, -0.7895), (-1.026, 7.147, -1.29), (0.974, 7.147, -1.29), (-1.026, 6.781, -1.656), (0.974, 6.781, -1.656), (-1.026, 6.281, -1.79), (0.974, 6.281, -1.79), (-1.026, 5.781, -1.656), (0.974, 5.781, -1.656), (-1.026, 5.415, -1.29), (0.974, 5.415, -1.29), (-1.026, 5.281, -0.7895), (0.974, 5.281, -0.7895), (-1.026, 5.415, -0.2895), (0.974, 5.415, -0.2895), (-1.026, 5.781, 0.07652), (0.974, 5.781, 0.07652), (-1.026, 6.281, 0.2105), (0.974, 6.281, 0.2105), (-1.026, 6.781, 0.07652), (0.974, 6.781, 0.07652), (-1.026, 7.147, -0.2895), (0.974, 7.147, -0.2895), (0.9973, 7.152, -1.29), (0.9973, 7.286, -0.7895), (0.9973, 6.786, -1.656), (0.9973, 6.286, -1.79), (0.9973, 5.786, -1.656), (0.9973, 5.42, -1.29), (0.9973, 5.286, -0.7895), (0.9973, 5.42, -0.2895), (0.9973, 5.786, 0.07652), (0.9973, 6.286, 0.2105), (0.9973, 6.786, 0.07652), (0.9973, 7.152, -0.2895), (-0.8958, 7.153, -0.7895), (-0.8958, 7.036, -1.225), (-0.8958, 6.717, -1.544), (-0.8958, 6.282, -1.661), (-0.8958, 5.846, -1.544), (-0.8958, 5.527, -1.225), (-0.8958, 5.41, -0.7895), (-0.8958, 5.527, -0.3539), (-0.8958, 5.846, -0.03498), (-0.8958, 6.282, 0.08174), (-0.8958, 6.717, -0.03498), (-0.8958, 7.036, -0.3539), (0.867, 7.04, -1.225), (0.867, 7.157, -0.7895), (0.867, 6.721, -1.544), (0.867, 6.286, -1.661), (0.867, 5.85, -1.544), (0.867, 5.531, -1.225), (0.867, 5.414, -0.7895), (0.867, 5.531, -0.3539), (0.867, 5.85, -0.03498), (0.867, 6.286, 0.08174), (0.867, 6.721, -0.03498), (0.867, 7.04, -0.3539), (-0.5466, 6.818, -0.7895), (-0.5466, 6.747, -1.057), (-0.5466, 6.55, -1.254), (-0.5466, 6.282, -1.325), (-0.5466, 6.014, -1.254), (-0.5466, 5.818, -1.057), (-0.5466, 5.747, -0.7895), (-0.5466, 5.818, -0.5215), (-0.5466, 6.014, -0.3254), (-0.5466, 6.282, -0.2536), (-0.5466, 6.55, -0.3254), (-0.5466, 6.747, -0.5215), (0.5377, 6.749, -1.181), (0.5377, 6.821, -0.9127), (0.5377, 6.553, -1.377), (0.5377, 6.285, -1.449), (0.5377, 6.017, -1.377), (0.5377, 5.821, -1.181), (0.5377, 5.749, -0.9127), (0.5377, 5.821, -0.6447), (0.5377, 6.017, -0.4486), (0.5377, 6.285, -0.3768), (0.5377, 6.553, -0.4486), (0.5377, 6.749, -0.6447), (-0.5466, 6.753, -0.7028), (-0.5466, 6.682, -0.9707), (-0.5466, 6.485, -1.167), (-0.5466, 6.217, -1.239), (-0.5466, 5.949, -1.167), (-0.5466, 5.753, -0.9707), (-0.5466, 5.681, -0.7028), (-0.5466, 5.753, -0.4348), (-0.5466, 5.949, -0.2386), (-0.5466, 6.217, -0.1668), (-0.5466, 6.485, -0.2386), (-0.5466, 6.682, -0.4348), (0.5377, 6.684, -1.094), (0.5377, 6.756, -0.8259), (0.5377, 6.488, -1.29), (0.5377, 6.22, -1.362), (0.5377, 5.952, -1.29), (0.5377, 5.756, -1.094), (0.5377, 5.684, -0.8259), (0.5377, 5.756, -0.558), (0.5377, 5.952, -0.3618), (0.5377, 6.22, -0.29), (0.5377, 6.488, -0.3618), (0.5377, 6.684, -0.558), (-0.9096, 5.284, -0.818), (0.8836, 5.284, -0.818), (-0.9096, 5.164, -1.266), (0.8836, 5.164, -1.266), (-0.9096, 4.836, -1.594), (0.8836, 4.836, -1.594), (-0.9096, 4.388, -1.715), (0.8836, 4.388, -1.715), (-0.9096, 3.94, -1.594), (0.8836, 3.94, -1.594), (-0.9096, 3.611, -1.266), (0.8836, 3.611, -1.266), (-0.9096, 3.491, -0.818), (0.8836, 3.491, -0.818), (-0.9096, 3.611, -0.3697), (0.8836, 3.611, -0.3697), (-0.9096, 3.94, -0.04153), (0.8836, 3.94, -0.04153), (-0.9096, 4.388, 0.07858), (0.8836, 4.388, 0.07859), (-0.9096, 4.836, -0.04153), (0.8836, 4.836, -0.04153), (-0.9096, 5.164, -0.3697), (0.8836, 5.164, -0.3697), (0.9045, 5.168, -1.266), (0.9045, 5.289, -0.818), (0.9045, 4.84, -1.594), (0.9045, 4.392, -1.715), (0.9045, 3.944, -1.594), (0.9045, 3.616, -1.266), (0.9045, 3.495, -0.818), (0.9045, 3.616, -0.3697), (0.9045, 3.944, -0.04153), (0.9045, 4.392, 0.07859), (0.9045, 4.84, -0.04153), (0.9045, 5.168, -0.3697), (-0.7928, 5.169, -0.818), (-0.7928, 5.065, -1.209), (-0.7928, 4.779, -1.494), (-0.7928, 4.388, -1.599), (-0.7928, 3.998, -1.494), (-0.7928, 3.712, -1.209), (-0.7928, 3.607, -0.818), (-0.7928, 3.712, -0.4274), (-0.7928, 3.998, -0.1415), (-0.7928, 4.388, -0.03685), (-0.7928, 4.779, -0.1415), (-0.7928, 5.065, -0.4274), (0.7877, 5.068, -1.209), (0.7877, 5.173, -0.818), (0.7877, 4.782, -1.531), (0.7877, 4.392, -1.636), (0.7877, 4.001, -1.494), (0.7877, 3.715, -1.209), (0.7877, 3.611, -0.818), (0.7877, 3.715, -0.4274), (0.7877, 4.001, -0.1415), (0.7877, 4.392, -0.03685), (0.7877, 4.782, -0.1415), (0.7877, 5.068, -0.4274), (-0.4798, 4.869, -0.818), (-0.4798, 4.805, -1.058), (-0.4798, 4.629, -1.234), (-0.4798, 4.389, -1.298), (-0.4798, 4.149, -1.234), (-0.4798, 3.973, -1.058), (-0.4798, 3.908, -0.818), (-0.4798, 3.973, -0.5777), (-0.4798, 4.149, -0.4019), (-0.4798, 4.389, -0.3375), (-0.4798, 4.629, -0.4019), (-0.4798, 4.805, -0.5777), (0.4924, 4.807, -1.169), (0.4924, 4.872, -0.9284), (0.4924, 4.631, -1.381), (0.4924, 4.391, -1.446), (0.4924, 4.151, -1.345), (0.4924, 3.975, -1.169), (0.4924, 3.911, -0.9284), (0.4924, 3.975, -0.6882), (0.4924, 4.151, -0.5123), (0.4924, 4.391, -0.4479), (0.4924, 4.631, -0.5123), (0.4924, 4.807, -0.6882), (-0.4798, 4.811, -0.7402), (-0.4798, 4.747, -0.9805), (-0.4798, 4.571, -1.156), (-0.4798, 4.33, -1.221), (-0.4798, 4.09, -1.156), (-0.4798, 3.914, -0.9805), (-0.4798, 3.85, -0.7402), (-0.4798, 3.914, -0.5), (-0.4798, 4.09, -0.3241), (-0.4798, 4.33, -0.2597), (-0.4798, 4.571, -0.3241), (-0.4798, 4.747, -0.5), (0.4924, 4.749, -1.091), (0.4924, 4.813, -0.8507), (0.4924, 4.573, -1.267), (0.4924, 4.333, -1.331), (0.4924, 4.092, -1.267), (0.4924, 3.917, -1.091), (0.4924, 3.852, -0.8507), (0.4924, 3.917, -0.6104), (0.4924, 4.092, -0.4345), (0.4924, 4.333, -0.3702), (0.4924, 4.573, -0.4345), (0.4924, 4.749, -0.6104), (-0.9079, 3.63, -0.8061), (0.8823, 3.63, -0.8061), (-0.9079, 3.51, -1.254), (0.8823, 3.51, -1.254), (-0.9079, 3.182, -1.581), (0.8823, 3.182, -1.581), (-0.9079, 2.735, -1.701), (0.8823, 2.735, -1.701), (-0.9079, 2.287, -1.581), (0.8823, 2.287, -1.581), (-0.9079, 1.96, -1.254), (0.8823, 1.96, -1.254), (-0.9079, 1.84, -0.8061), (0.8823, 1.84, -0.8061), (-0.9079, 1.96, -0.3585), (0.8823, 1.96, -0.3585), (-0.9079, 2.287, -0.03092), (0.8823, 2.287, -0.03092), (-0.9079, 2.735, 0.089), (0.8823, 2.735, 0.089), (-0.9079, 3.182, -0.03092), (0.8823, 3.182, -0.03092), (-0.9079, 3.51, -0.3585), (0.8823, 3.51, -0.3585), (0.9031, 3.514, -1.254), (0.9031, 3.634, -0.8061), (0.9031, 3.187, -1.581), (0.9031, 2.739, -1.701), (0.9031, 2.292, -1.581), (0.9031, 1.964, -1.254), (0.9031, 1.844, -0.8061), (0.9031, 1.964, -0.3585), (0.9031, 2.292, -0.03092), (0.9031, 2.739, 0.089), (0.9031, 3.187, -0.03092), (0.9031, 3.514, -0.3585), (-0.7913, 3.515, -0.8061), (-0.7913, 3.411, -1.196), (-0.7913, 3.125, -1.481), (-0.7913, 2.735, -1.586), (-0.7913, 2.345, -1.481), (-0.7913, 2.06, -1.196), (-0.7913, 1.955, -0.8061), (-0.7913, 2.06, -0.4161), (-0.7913, 2.345, -0.1307), (-0.7913, 2.735, -0.02624), (-0.7913, 3.125, -0.1307), (-0.7913, 3.411, -0.4161), (0.7865, 3.414, -1.196), (0.7865, 3.519, -0.8061), (0.7865, 3.129, -1.481), (0.7865, 2.739, -1.586), (0.7865, 2.349, -1.481), (0.7865, 2.063, -1.196), (0.7865, 1.959, -0.8061), (0.7865, 2.063, -0.4161), (0.7865, 2.349, -0.1307), (0.7865, 2.739, -0.02624), (0.7865, 3.129, -0.1307), (0.7865, 3.414, -0.4161), (-0.4788, 3.216, -0.8061), (-0.4788, 3.151, -1.046), (-0.4788, 2.976, -1.221), (-0.4788, 2.736, -1.286), (-0.4788, 2.496, -1.221), (-0.4788, 2.32, -1.046), (-0.4788, 2.256, -0.8061), (-0.4788, 2.32, -0.5662), (-0.4788, 2.496, -0.3906), (-0.4788, 2.736, -0.3264), (-0.4788, 2.976, -0.3906), (-0.4788, 3.151, -0.5662), (0.4918, 3.154, -1.156), (0.4918, 3.218, -0.9163), (0.4918, 2.978, -1.332), (0.4918, 2.738, -1.396), (0.4918, 2.498, -1.332), (0.4918, 2.323, -1.156), (0.4918, 2.258, -0.9163), (0.4918, 2.323, -0.6765), (0.4918, 2.498, -0.5009), (0.4918, 2.738, -0.4366), (0.4918, 2.978, -0.5009), (0.4918, 3.154, -0.6765), (-0.4788, 3.157, -0.7284), (-0.4788, 3.093, -0.9683), (-0.4788, 2.918, -1.144), (-0.4788, 2.678, -1.208), (-0.4788, 2.438, -1.144), (-0.4788, 2.262, -0.9683), (-0.4788, 2.198, -0.7284), (-0.4788, 2.262, -0.4886), (-0.4788, 2.438, -0.313), (-0.4788, 2.678, -0.2487), (-0.4788, 2.918, -0.313), (-0.4788, 3.093, -0.4886), (0.4918, 3.095, -1.079), (0.4918, 3.16, -0.8387), (0.4918, 2.92, -1.254), (0.4918, 2.68, -1.318), (0.4918, 2.44, -1.254), (0.4918, 2.264, -1.079), (0.4918, 2.2, -0.8387), (0.4918, 2.264, -0.5988), (0.4918, 2.44, -0.4233), (0.4918, 2.68, -0.359), (0.4918, 2.92, -0.4233), (0.4918, 3.095, -0.5988)], [], [(0, 1, 3, 2), (2, 3, 5, 4), (4, 5, 7, 6), (6, 7, 9, 8), (8, 9, 11, 10), (10, 11, 13, 12), (12, 13, 15, 14), (14, 15, 17, 16), (16, 17, 19, 18), (18, 19, 21, 20), (11, 9, 28, 29), (22, 23, 1, 0), (20, 21, 23, 22), (6, 8, 40, 39), (25, 35, 59, 49), (9, 7, 27, 28), (1, 23, 35, 25), (3, 1, 25, 24), (7, 5, 26, 27), (23, 21, 34, 35), (5, 3, 24, 26), (21, 19, 33, 34), (19, 17, 32, 33), (17, 15, 31, 32), (15, 13, 30, 31), (13, 11, 29, 30), (38, 39, 63, 62), (45, 46, 70, 69), (16, 18, 45, 44), (29, 28, 52, 53), (30, 29, 53, 54), (2, 4, 38, 37), (12, 14, 43, 42), (22, 0, 36, 47), (31, 30, 54, 55), (8, 10, 41, 40), (18, 20, 46, 45), (32, 31, 55, 56), (24, 25, 49, 48), (33, 32, 56, 57), (4, 6, 39, 38), (14, 16, 44, 43), (26, 24, 48, 50), (0, 2, 37, 36), (34, 33, 57, 58), (27, 26, 50, 51), (10, 12, 42, 41), (20, 22, 47, 46), (35, 34, 58, 59), (28, 27, 51, 52), (66, 67, 91, 90), (74, 72, 96, 98), (54, 53, 77, 78), (46, 47, 71, 70), (39, 40, 64, 63), (55, 54, 78, 79), (47, 36, 60, 71), (40, 41, 65, 64), (56, 55, 79, 80), (48, 49, 73, 72), (41, 42, 66, 65), (57, 56, 80, 81), (50, 48, 72, 74), (42, 43, 67, 66), (58, 57, 81, 82), (51, 50, 74, 75), (43, 44, 68, 67), (59, 58, 82, 83), (36, 37, 61, 60), (52, 51, 75, 76), (44, 45, 69, 68), (49, 59, 83, 73), (37, 38, 62, 61), (53, 52, 76, 77), (84, 85, 86, 87, 88, 89, 90, 91, 92, 93, 94, 95), (96, 97, 107, 106, 105, 104, 103, 102, 101, 100, 99, 98), (82, 81, 105, 106), (75, 74, 98, 99), (67, 68, 92, 91), (83, 82, 106, 107), (60, 61, 85, 84), (76, 75, 99, 100), (68, 69, 93, 92), (73, 83, 107, 97), (61, 62, 86, 85), (77, 76, 100, 101), (69, 70, 94, 93), (62, 63, 87, 86), (78, 77, 101, 102), (70, 71, 95, 94), (63, 64, 88, 87), (79, 78, 102, 103), (71, 60, 84, 95), (64, 65, 89, 88), (80, 79, 103, 104), (72, 73, 97, 96), (65, 66, 90, 89), (81, 80, 104, 105), (108, 109, 111, 110), (110, 111, 113, 112), (112, 113, 115, 114), (114, 115, 117, 116), (116, 117, 119, 118), (118, 119, 121, 120), (120, 121, 123, 122), (122, 123, 125, 124), (124, 125, 127, 126), (126, 127, 129, 128), (119, 117, 136, 137), (130, 131, 109, 108), (128, 129, 131, 130), (114, 116, 148, 147), (133, 143, 167, 157), (117, 115, 135, 136), (109, 131, 143, 133), (111, 109, 133, 132), (115, 113, 134, 135), (131, 129, 142, 143), (113, 111, 132, 134), (129, 127, 141, 142), (127, 125, 140, 141), (125, 123, 139, 140), (123, 121, 138, 139), (121, 119, 137, 138), (146, 147, 171, 170), (153, 154, 178, 177), (124, 126, 153, 152), (137, 136, 160, 161), (138, 137, 161, 162), (110, 112, 146, 145), (120, 122, 151, 150), (130, 108, 144, 155), (139, 138, 162, 163), (116, 118, 149, 148), (126, 128, 154, 153), (140, 139, 163, 164), (132, 133, 157, 156), (141, 140, 164, 165), (112, 114, 147, 146), (122, 124, 152, 151), (134, 132, 156, 158), (108, 110, 145, 144), (142, 141, 165, 166), (135, 134, 158, 159), (118, 120, 150, 149), (128, 130, 155, 154), (143, 142, 166, 167), (136, 135, 159, 160), (174, 175, 199, 198), (182, 180, 204, 206), (162, 161, 185, 186), (154, 155, 179, 178), (147, 148, 172, 171), (163, 162, 186, 187), (155, 144, 168, 179), (148, 149, 173, 172), (164, 163, 187, 188), (156, 157, 181, 180), (149, 150, 174, 173), (165, 164, 188, 189), (158, 156, 180, 182), (150, 151, 175, 174), (166, 165, 189, 190), (159, 158, 182, 183), (151, 152, 176, 175), (167, 166, 190, 191), (144, 145, 169, 168), (160, 159, 183, 184), (152, 153, 177, 176), (157, 167, 191, 181), (145, 146, 170, 169), (161, 160, 184, 185), (192, 193, 194, 195, 196, 197, 198, 199, 200, 201, 202, 203), (204, 205, 215, 214, 213, 212, 211, 210, 209, 208, 207, 206), (190, 189, 213, 214), (183, 182, 206, 207), (175, 176, 200, 199), (191, 190, 214, 215), (168, 169, 193, 192), (184, 183, 207, 208), (176, 177, 201, 200), (181, 191, 215, 205), (169, 170, 194, 193), (185, 184, 208, 209), (177, 178, 202, 201), (170, 171, 195, 194), (186, 185, 209, 210), (178, 179, 203, 202), (171, 172, 196, 195), (187, 186, 210, 211), (179, 168, 192, 203), (172, 173, 197, 196), (188, 187, 211, 212), (180, 181, 205, 204), (173, 174, 198, 197), (189, 188, 212, 213), (216, 217, 219, 218), (218, 219, 221, 220), (220, 221, 223, 222), (222, 223, 225, 224), (224, 225, 227, 226), (226, 227, 229, 228), (228, 229, 231, 230), (230, 231, 233, 232), (232, 233, 235, 234), (234, 235, 237, 236), (227, 225, 244, 245), (238, 239, 217, 216), (236, 237, 239, 238), (222, 224, 256, 255), (241, 251, 275, 265), (225, 223, 243, 244), (217, 239, 251, 241), (219, 217, 241, 240), (223, 221, 242, 243), (239, 237, 250, 251), (221, 219, 240, 242), (237, 235, 249, 250), (235, 233, 248, 249), (233, 231, 247, 248), (231, 229, 246, 247), (229, 227, 245, 246), (254, 255, 279, 278), (261, 262, 286, 285), (232, 234, 261, 260), (245, 244, 268, 269), (246, 245, 269, 270), (218, 220, 254, 253), (228, 230, 259, 258), (238, 216, 252, 263), (247, 246, 270, 271), (224, 226, 257, 256), (234, 236, 262, 261), (248, 247, 271, 272), (240, 241, 265, 264), (249, 248, 272, 273), (220, 222, 255, 254), (230, 232, 260, 259), (242, 240, 264, 266), (216, 218, 253, 252), (250, 249, 273, 274), (243, 242, 266, 267), (226, 228, 258, 257), (236, 238, 263, 262), (251, 250, 274, 275), (244, 243, 267, 268), (282, 283, 307, 306), (290, 288, 312, 314), (270, 269, 293, 294), (262, 263, 287, 286), (255, 256, 280, 279), (271, 270, 294, 295), (263, 252, 276, 287), (256, 257, 281, 280), (272, 271, 295, 296), (264, 265, 289, 288), (257, 258, 282, 281), (273, 272, 296, 297), (266, 264, 288, 290), (258, 259, 283, 282), (274, 273, 297, 298), (267, 266, 290, 291), (259, 260, 284, 283), (275, 274, 298, 299), (252, 253, 277, 276), (268, 267, 291, 292), (260, 261, 285, 284), (265, 275, 299, 289), (253, 254, 278, 277), (269, 268, 292, 293), (300, 301, 302, 303, 304, 305, 306, 307, 308, 309, 310, 311), (312, 313, 323, 322, 321, 320, 319, 318, 317, 316, 315, 314), (298, 297, 321, 322), (291, 290, 314, 315), (283, 284, 308, 307), (299, 298, 322, 323), (276, 277, 301, 300), (292, 291, 315, 316), (284, 285, 309, 308), (289, 299, 323, 313), (277, 278, 302, 301), (293, 292, 316, 317), (285, 286, 310, 309), (278, 279, 303, 302), (294, 293, 317, 318), (286, 287, 311, 310), (279, 280, 304, 303), (295, 294, 318, 319), (287, 276, 300, 311), (280, 281, 305, 304), (296, 295, 319, 320), (288, 289, 313, 312), (281, 282, 306, 305), (297, 296, 320, 321), (324, 325, 327, 326), (326, 327, 329, 328), (328, 329, 331, 330), (330, 331, 333, 332), (332, 333, 335, 334), (334, 335, 337, 336), (336, 337, 339, 338), (338, 339, 341, 340), (340, 341, 343, 342), (342, 343, 345, 344), (335, 333, 352, 353), (346, 347, 325, 324), (344, 345, 347, 346), (330, 332, 364, 363), (349, 359, 383, 373), (333, 331, 351, 352), (325, 347, 359, 349), (327, 325, 349, 348), (331, 329, 350, 351), (347, 345, 358, 359), (329, 327, 348, 350), (345, 343, 357, 358), (343, 341, 356, 357), (341, 339, 355, 356), (339, 337, 354, 355), (337, 335, 353, 354), (362, 363, 387, 386), (369, 370, 394, 393), (340, 342, 369, 368), (353, 352, 376, 377), (354, 353, 377, 378), (326, 328, 362, 361), (336, 338, 367, 366), (346, 324, 360, 371), (355, 354, 378, 379), (332, 334, 365, 364), (342, 344, 370, 369), (356, 355, 379, 380), (348, 349, 373, 372), (357, 356, 380, 381), (328, 330, 363, 362), (338, 340, 368, 367), (350, 348, 372, 374), (324, 326, 361, 360), (358, 357, 381, 382), (351, 350, 374, 375), (334, 336, 366, 365), (344, 346, 371, 370), (359, 358, 382, 383), (352, 351, 375, 376), (390, 391, 415, 414), (398, 396, 420, 422), (378, 377, 401, 402), (370, 371, 395, 394), (363, 364, 388, 387), (379, 378, 402, 403), (371, 360, 384, 395), (364, 365, 389, 388), (380, 379, 403, 404), (372, 373, 397, 396), (365, 366, 390, 389), (381, 380, 404, 405), (374, 372, 396, 398), (366, 367, 391, 390), (382, 381, 405, 406), (375, 374, 398, 399), (367, 368, 392, 391), (383, 382, 406, 407), (360, 361, 385, 384), (376, 375, 399, 400), (368, 369, 393, 392), (373, 383, 407, 397), (361, 362, 386, 385), (377, 376, 400, 401), (408, 409, 410, 411, 412, 413, 414, 415, 416, 417, 418, 419), (420, 421, 431, 430, 429, 428, 427, 426, 425, 424, 423, 422), (406, 405, 429, 430), (399, 398, 422, 423), (391, 392, 416, 415), (407, 406, 430, 431), (384, 385, 409, 408), (400, 399, 423, 424), (392, 393, 417, 416), (397, 407, 431, 421), (385, 386, 410, 409), (401, 400, 424, 425), (393, 394, 418, 417), (386, 387, 411, 410), (402, 401, 425, 426), (394, 395, 419, 418), (387, 388, 412, 411), (403, 402, 426, 427), (395, 384, 408, 419), (388, 389, 413, 412), (404, 403, 427, 428), (396, 397, 421, 420), (389, 390, 414, 413), (405, 404, 428, 429)])
me_cylinder_003.use_remesh_preserve_volume = False
me_cylinder_003.use_remesh_preserve_attributes = False
me_cylinder_003.use_mirror_vertex_groups = False
me_cylinder_003.update()
me_cube_007 = bpy.data.meshes.new('Cube.007')
me_cube_007.from_pydata([(1.0, 1.0, -1.0), (1.0, -1.0, -1.0), (-1.0, -1.0, -1.0), (-1.0, 1.0, -1.0), (1.0, 1.0, 1.0), (1.0, -1.0, 1.0), (-1.0, -1.0, 1.0), (-1.0, 1.0, 1.0)], [], [(0, 1, 2, 3), (4, 7, 6, 5), (0, 4, 5, 1), (1, 5, 6, 2), (2, 6, 7, 3), (4, 0, 3, 7)])
me_cube_007.materials.append(mat_material)
me_cube_007.use_remesh_preserve_volume = False
me_cube_007.use_remesh_preserve_attributes = False
me_cube_007.use_mirror_vertex_groups = False
me_cube_007.update()
me_cube_006 = bpy.data.meshes.new('Cube.006')
me_cube_006.from_pydata([(1.0, 1.0, -1.0), (1.0, -1.0, -1.0), (-1.0, -1.0, -1.0), (-1.0, 1.0, -1.0), (1.0, 1.0, 1.0), (1.0, -1.0, 1.0), (-1.0, -1.0, 1.0), (-1.0, 1.0, 1.0)], [], [(0, 1, 2, 3), (4, 7, 6, 5), (0, 4, 5, 1), (1, 5, 6, 2), (2, 6, 7, 3), (4, 0, 3, 7)])
me_cube_006.materials.append(mat_material)
me_cube_006.use_remesh_preserve_volume = False
me_cube_006.use_remesh_preserve_attributes = False
me_cube_006.use_mirror_vertex_groups = False
me_cube_006.update()
me_cylinder_002 = bpy.data.meshes.new('Cylinder.002')
me_cylinder_002.from_pydata([(-1.0, 1.933, -0.7701), (1.0, 1.933, -0.7701), (-1.0, 1.799, -1.27), (1.0, 1.799, -1.27), (-1.0, 1.433, -1.636), (1.0, 1.433, -1.636), (-1.0, 0.9331, -1.77), (1.0, 0.9331, -1.77), (-1.0, 0.4331, -1.636), (1.0, 0.4331, -1.636), (-1.0, 0.06703, -1.27), (1.0, 0.06703, -1.27), (-1.0, -0.06695, -0.7701), (1.0, -0.06695, -0.7701), (-1.0, 0.06703, -0.2701), (1.0, 0.06703, -0.2701), (-1.0, 0.4331, 0.09595), (1.0, 0.4331, 0.09595), (-1.0, 0.9331, 0.2299), (1.0, 0.9331, 0.2299), (-1.0, 1.433, 0.09595), (1.0, 1.433, 0.09595), (-1.0, 1.799, -0.2701), (1.0, 1.799, -0.2701), (1.023, 1.804, -1.27), (1.023, 1.938, -0.7701), (1.023, 1.438, -1.636), (1.023, 0.9377, -1.77), (1.023, 0.4377, -1.636), (1.023, 0.07167, -1.27), (1.023, -0.0623, -0.7701), (1.023, 0.07167, -0.2701), (1.023, 0.4377, 0.09595), (1.023, 0.9377, 0.2299), (1.023, 1.438, 0.09595), (1.023, 1.804, -0.2701), (-0.8697, 1.805, -0.7701), (-0.8697, 1.688, -1.206), (-0.8697, 1.369, -1.525), (-0.8697, 0.9334, -1.641), (-0.8697, 0.4977, -1.525), (-0.8697, 0.1788, -1.206), (-0.8697, 0.06211, -0.7701), (-0.8697, 0.1788, -0.3344), (-0.8697, 0.4977, -0.01555), (-0.8697, 0.9334, 0.1012), (-0.8697, 1.369, -0.01555), (-0.8697, 1.688, -0.3344), (0.893, 1.692, -1.206), (0.893, 1.809, -0.7701), (0.893, 1.373, -1.525), (0.893, 0.9374, -1.641), (0.893, 0.5018, -1.525), (0.893, 0.1829, -1.206), (0.893, 0.06615, -0.7701), (0.893, 0.1829, -0.3344), (0.893, 0.5018, -0.01555), (0.893, 0.9374, 0.1012), (0.893, 1.373, -0.01555), (0.893, 1.692, -0.3344), (-0.5206, 1.47, -0.7701), (-0.5206, 1.398, -1.038), (-0.5206, 1.202, -1.234), (-0.5206, 0.9341, -1.306), (-0.5206, 0.6662, -1.234), (-0.5206, 0.47, -1.038), (-0.5206, 0.3982, -0.7701), (-0.5206, 0.47, -0.5021), (-0.5206, 0.6662, -0.3059), (-0.5206, 0.9341, -0.2341), (-0.5206, 1.202, -0.3059), (-0.5206, 1.398, -0.5021), (0.5637, 1.401, -1.161), (0.5637, 1.473, -0.8933), (0.5637, 1.205, -1.357), (0.5637, 0.9366, -1.429), (0.5637, 0.6687, -1.357), (0.5637, 0.4725, -1.161), (0.5637, 0.4007, -0.8933), (0.5637, 0.4725, -0.6253), (0.5637, 0.6687, -0.4291), (0.5637, 0.9366, -0.3573), (0.5637, 1.205, -0.4291), (0.5637, 1.401, -0.6253), (-0.5206, 1.405, -0.6833), (-0.5206, 1.333, -0.9513), (-0.5206, 1.137, -1.147), (-0.5206, 0.8691, -1.219), (-0.5206, 0.6011, -1.147), (-0.5206, 0.4049, -0.9513), (-0.5206, 0.3331, -0.6833), (-0.5206, 0.4049, -0.4154), (-0.5206, 0.6011, -0.2192), (-0.5206, 0.8691, -0.1474), (-0.5206, 1.137, -0.2192), (-0.5206, 1.333, -0.4154), (0.5637, 1.336, -1.074), (0.5637, 1.407, -0.8065), (0.5637, 1.14, -1.271), (0.5637, 0.8716, -1.342), (0.5637, 0.6036, -1.271), (0.5637, 0.4074, -1.074), (0.5637, 0.3356, -0.8065), (0.5637, 0.4074, -0.5385), (0.5637, 0.6036, -0.3424), (0.5637, 0.8716, -0.2706), (0.5637, 1.14, -0.3424), (0.5637, 1.336, -0.5385), (-1.026, 7.281, -0.7895), (0.974, 7.281, -0.7895), (-1.026, 7.147, -1.29), (0.974, 7.147, -1.29), (-1.026, 6.781, -1.656), (0.974, 6.781, -1.656), (-1.026, 6.281, -1.79), (0.974, 6.281, -1.79), (-1.026, 5.781, -1.656), (0.974, 5.781, -1.656), (-1.026, 5.415, -1.29), (0.974, 5.415, -1.29), (-1.026, 5.281, -0.7895), (0.974, 5.281, -0.7895), (-1.026, 5.415, -0.2895), (0.974, 5.415, -0.2895), (-1.026, 5.781, 0.07652), (0.974, 5.781, 0.07652), (-1.026, 6.281, 0.2105), (0.974, 6.281, 0.2105), (-1.026, 6.781, 0.07652), (0.974, 6.781, 0.07652), (-1.026, 7.147, -0.2895), (0.974, 7.147, -0.2895), (0.9973, 7.152, -1.29), (0.9973, 7.286, -0.7895), (0.9973, 6.786, -1.656), (0.9973, 6.286, -1.79), (0.9973, 5.786, -1.656), (0.9973, 5.42, -1.29), (0.9973, 5.286, -0.7895), (0.9973, 5.42, -0.2895), (0.9973, 5.786, 0.07652), (0.9973, 6.286, 0.2105), (0.9973, 6.786, 0.07652), (0.9973, 7.152, -0.2895), (-0.8958, 7.153, -0.7895), (-0.8958, 7.036, -1.225), (-0.8958, 6.717, -1.544), (-0.8958, 6.282, -1.661), (-0.8958, 5.846, -1.544), (-0.8958, 5.527, -1.225), (-0.8958, 5.41, -0.7895), (-0.8958, 5.527, -0.3539), (-0.8958, 5.846, -0.03498), (-0.8958, 6.282, 0.08174), (-0.8958, 6.717, -0.03498), (-0.8958, 7.036, -0.3539), (0.867, 7.04, -1.225), (0.867, 7.157, -0.7895), (0.867, 6.721, -1.544), (0.867, 6.286, -1.661), (0.867, 5.85, -1.544), (0.867, 5.531, -1.225), (0.867, 5.414, -0.7895), (0.867, 5.531, -0.3539), (0.867, 5.85, -0.03498), (0.867, 6.286, 0.08174), (0.867, 6.721, -0.03498), (0.867, 7.04, -0.3539), (-0.5466, 6.818, -0.7895), (-0.5466, 6.747, -1.057), (-0.5466, 6.55, -1.254), (-0.5466, 6.282, -1.325), (-0.5466, 6.014, -1.254), (-0.5466, 5.818, -1.057), (-0.5466, 5.747, -0.7895), (-0.5466, 5.818, -0.5215), (-0.5466, 6.014, -0.3254), (-0.5466, 6.282, -0.2536), (-0.5466, 6.55, -0.3254), (-0.5466, 6.747, -0.5215), (0.5377, 6.749, -1.181), (0.5377, 6.821, -0.9127), (0.5377, 6.553, -1.377), (0.5377, 6.285, -1.449), (0.5377, 6.017, -1.377), (0.5377, 5.821, -1.181), (0.5377, 5.749, -0.9127), (0.5377, 5.821, -0.6447), (0.5377, 6.017, -0.4486), (0.5377, 6.285, -0.3768), (0.5377, 6.553, -0.4486), (0.5377, 6.749, -0.6447), (-0.5466, 6.753, -0.7028), (-0.5466, 6.682, -0.9707), (-0.5466, 6.485, -1.167), (-0.5466, 6.217, -1.239), (-0.5466, 5.949, -1.167), (-0.5466, 5.753, -0.9707), (-0.5466, 5.681, -0.7028), (-0.5466, 5.753, -0.4348), (-0.5466, 5.949, -0.2386), (-0.5466, 6.217, -0.1668), (-0.5466, 6.485, -0.2386), (-0.5466, 6.682, -0.4348), (0.5377, 6.684, -1.094), (0.5377, 6.756, -0.8259), (0.5377, 6.488, -1.29), (0.5377, 6.22, -1.362), (0.5377, 5.952, -1.29), (0.5377, 5.756, -1.094), (0.5377, 5.684, -0.8259), (0.5377, 5.756, -0.558), (0.5377, 5.952, -0.3618), (0.5377, 6.22, -0.29), (0.5377, 6.488, -0.3618), (0.5377, 6.684, -0.558), (-0.9096, 5.284, -0.818), (0.8836, 5.284, -0.818), (-0.9096, 5.164, -1.266), (0.8836, 5.164, -1.266), (-0.9096, 4.836, -1.594), (0.8836, 4.836, -1.594), (-0.9096, 4.388, -1.715), (0.8836, 4.388, -1.715), (-0.9096, 3.94, -1.594), (0.8836, 3.94, -1.594), (-0.9096, 3.611, -1.266), (0.8836, 3.611, -1.266), (-0.9096, 3.491, -0.818), (0.8836, 3.491, -0.818), (-0.9096, 3.611, -0.3697), (0.8836, 3.611, -0.3697), (-0.9096, 3.94, -0.04153), (0.8836, 3.94, -0.04153), (-0.9096, 4.388, 0.07858), (0.8836, 4.388, 0.07859), (-0.9096, 4.836, -0.04153), (0.8836, 4.836, -0.04153), (-0.9096, 5.164, -0.3697), (0.8836, 5.164, -0.3697), (0.9045, 5.168, -1.266), (0.9045, 5.289, -0.818), (0.9045, 4.84, -1.594), (0.9045, 4.392, -1.715), (0.9045, 3.944, -1.594), (0.9045, 3.616, -1.266), (0.9045, 3.495, -0.818), (0.9045, 3.616, -0.3697), (0.9045, 3.944, -0.04153), (0.9045, 4.392, 0.07859), (0.9045, 4.84, -0.04153), (0.9045, 5.168, -0.3697), (-0.7928, 5.169, -0.818), (-0.7928, 5.065, -1.209), (-0.7928, 4.779, -1.494), (-0.7928, 4.388, -1.599), (-0.7928, 3.998, -1.494), (-0.7928, 3.712, -1.209), (-0.7928, 3.607, -0.818), (-0.7928, 3.712, -0.4274), (-0.7928, 3.998, -0.1415), (-0.7928, 4.388, -0.03685), (-0.7928, 4.779, -0.1415), (-0.7928, 5.065, -0.4274), (0.7877, 5.068, -1.209), (0.7877, 5.173, -0.818), (0.7877, 4.782, -1.531), (0.7877, 4.392, -1.636), (0.7877, 4.001, -1.494), (0.7877, 3.715, -1.209), (0.7877, 3.611, -0.818), (0.7877, 3.715, -0.4274), (0.7877, 4.001, -0.1415), (0.7877, 4.392, -0.03685), (0.7877, 4.782, -0.1415), (0.7877, 5.068, -0.4274), (-0.4798, 4.869, -0.818), (-0.4798, 4.805, -1.058), (-0.4798, 4.629, -1.234), (-0.4798, 4.389, -1.298), (-0.4798, 4.149, -1.234), (-0.4798, 3.973, -1.058), (-0.4798, 3.908, -0.818), (-0.4798, 3.973, -0.5777), (-0.4798, 4.149, -0.4019), (-0.4798, 4.389, -0.3375), (-0.4798, 4.629, -0.4019), (-0.4798, 4.805, -0.5777), (0.4924, 4.807, -1.169), (0.4924, 4.872, -0.9284), (0.4924, 4.631, -1.381), (0.4924, 4.391, -1.446), (0.4924, 4.151, -1.345), (0.4924, 3.975, -1.169), (0.4924, 3.911, -0.9284), (0.4924, 3.975, -0.6882), (0.4924, 4.151, -0.5123), (0.4924, 4.391, -0.4479), (0.4924, 4.631, -0.5123), (0.4924, 4.807, -0.6882), (-0.4798, 4.811, -0.7402), (-0.4798, 4.747, -0.9805), (-0.4798, 4.571, -1.156), (-0.4798, 4.33, -1.221), (-0.4798, 4.09, -1.156), (-0.4798, 3.914, -0.9805), (-0.4798, 3.85, -0.7402), (-0.4798, 3.914, -0.5), (-0.4798, 4.09, -0.3241), (-0.4798, 4.33, -0.2597), (-0.4798, 4.571, -0.3241), (-0.4798, 4.747, -0.5), (0.4924, 4.749, -1.091), (0.4924, 4.813, -0.8507), (0.4924, 4.573, -1.267), (0.4924, 4.333, -1.331), (0.4924, 4.092, -1.267), (0.4924, 3.917, -1.091), (0.4924, 3.852, -0.8507), (0.4924, 3.917, -0.6104), (0.4924, 4.092, -0.4345), (0.4924, 4.333, -0.3702), (0.4924, 4.573, -0.4345), (0.4924, 4.749, -0.6104), (-0.9079, 3.63, -0.8061), (0.8823, 3.63, -0.8061), (-0.9079, 3.51, -1.254), (0.8823, 3.51, -1.254), (-0.9079, 3.182, -1.581), (0.8823, 3.182, -1.581), (-0.9079, 2.735, -1.701), (0.8823, 2.735, -1.701), (-0.9079, 2.287, -1.581), (0.8823, 2.287, -1.581), (-0.9079, 1.96, -1.254), (0.8823, 1.96, -1.254), (-0.9079, 1.84, -0.8061), (0.8823, 1.84, -0.8061), (-0.9079, 1.96, -0.3585), (0.8823, 1.96, -0.3585), (-0.9079, 2.287, -0.03092), (0.8823, 2.287, -0.03092), (-0.9079, 2.735, 0.089), (0.8823, 2.735, 0.089), (-0.9079, 3.182, -0.03092), (0.8823, 3.182, -0.03092), (-0.9079, 3.51, -0.3585), (0.8823, 3.51, -0.3585), (0.9031, 3.514, -1.254), (0.9031, 3.634, -0.8061), (0.9031, 3.187, -1.581), (0.9031, 2.739, -1.701), (0.9031, 2.292, -1.581), (0.9031, 1.964, -1.254), (0.9031, 1.844, -0.8061), (0.9031, 1.964, -0.3585), (0.9031, 2.292, -0.03092), (0.9031, 2.739, 0.089), (0.9031, 3.187, -0.03092), (0.9031, 3.514, -0.3585), (-0.7913, 3.515, -0.8061), (-0.7913, 3.411, -1.196), (-0.7913, 3.125, -1.481), (-0.7913, 2.735, -1.586), (-0.7913, 2.345, -1.481), (-0.7913, 2.06, -1.196), (-0.7913, 1.955, -0.8061), (-0.7913, 2.06, -0.4161), (-0.7913, 2.345, -0.1307), (-0.7913, 2.735, -0.02624), (-0.7913, 3.125, -0.1307), (-0.7913, 3.411, -0.4161), (0.7865, 3.414, -1.196), (0.7865, 3.519, -0.8061), (0.7865, 3.129, -1.481), (0.7865, 2.739, -1.586), (0.7865, 2.349, -1.481), (0.7865, 2.063, -1.196), (0.7865, 1.959, -0.8061), (0.7865, 2.063, -0.4161), (0.7865, 2.349, -0.1307), (0.7865, 2.739, -0.02624), (0.7865, 3.129, -0.1307), (0.7865, 3.414, -0.4161), (-0.4788, 3.216, -0.8061), (-0.4788, 3.151, -1.046), (-0.4788, 2.976, -1.221), (-0.4788, 2.736, -1.286), (-0.4788, 2.496, -1.221), (-0.4788, 2.32, -1.046), (-0.4788, 2.256, -0.8061), (-0.4788, 2.32, -0.5662), (-0.4788, 2.496, -0.3906), (-0.4788, 2.736, -0.3264), (-0.4788, 2.976, -0.3906), (-0.4788, 3.151, -0.5662), (0.4918, 3.154, -1.156), (0.4918, 3.218, -0.9163), (0.4918, 2.978, -1.332), (0.4918, 2.738, -1.396), (0.4918, 2.498, -1.332), (0.4918, 2.323, -1.156), (0.4918, 2.258, -0.9163), (0.4918, 2.323, -0.6765), (0.4918, 2.498, -0.5009), (0.4918, 2.738, -0.4366), (0.4918, 2.978, -0.5009), (0.4918, 3.154, -0.6765), (-0.4788, 3.157, -0.7284), (-0.4788, 3.093, -0.9683), (-0.4788, 2.918, -1.144), (-0.4788, 2.678, -1.208), (-0.4788, 2.438, -1.144), (-0.4788, 2.262, -0.9683), (-0.4788, 2.198, -0.7284), (-0.4788, 2.262, -0.4886), (-0.4788, 2.438, -0.313), (-0.4788, 2.678, -0.2487), (-0.4788, 2.918, -0.313), (-0.4788, 3.093, -0.4886), (0.4918, 3.095, -1.079), (0.4918, 3.16, -0.8387), (0.4918, 2.92, -1.254), (0.4918, 2.68, -1.318), (0.4918, 2.44, -1.254), (0.4918, 2.264, -1.079), (0.4918, 2.2, -0.8387), (0.4918, 2.264, -0.5988), (0.4918, 2.44, -0.4233), (0.4918, 2.68, -0.359), (0.4918, 2.92, -0.4233), (0.4918, 3.095, -0.5988)], [], [(0, 1, 3, 2), (2, 3, 5, 4), (4, 5, 7, 6), (6, 7, 9, 8), (8, 9, 11, 10), (10, 11, 13, 12), (12, 13, 15, 14), (14, 15, 17, 16), (16, 17, 19, 18), (18, 19, 21, 20), (11, 9, 28, 29), (22, 23, 1, 0), (20, 21, 23, 22), (6, 8, 40, 39), (25, 35, 59, 49), (9, 7, 27, 28), (1, 23, 35, 25), (3, 1, 25, 24), (7, 5, 26, 27), (23, 21, 34, 35), (5, 3, 24, 26), (21, 19, 33, 34), (19, 17, 32, 33), (17, 15, 31, 32), (15, 13, 30, 31), (13, 11, 29, 30), (38, 39, 63, 62), (45, 46, 70, 69), (16, 18, 45, 44), (29, 28, 52, 53), (30, 29, 53, 54), (2, 4, 38, 37), (12, 14, 43, 42), (22, 0, 36, 47), (31, 30, 54, 55), (8, 10, 41, 40), (18, 20, 46, 45), (32, 31, 55, 56), (24, 25, 49, 48), (33, 32, 56, 57), (4, 6, 39, 38), (14, 16, 44, 43), (26, 24, 48, 50), (0, 2, 37, 36), (34, 33, 57, 58), (27, 26, 50, 51), (10, 12, 42, 41), (20, 22, 47, 46), (35, 34, 58, 59), (28, 27, 51, 52), (66, 67, 91, 90), (74, 72, 96, 98), (54, 53, 77, 78), (46, 47, 71, 70), (39, 40, 64, 63), (55, 54, 78, 79), (47, 36, 60, 71), (40, 41, 65, 64), (56, 55, 79, 80), (48, 49, 73, 72), (41, 42, 66, 65), (57, 56, 80, 81), (50, 48, 72, 74), (42, 43, 67, 66), (58, 57, 81, 82), (51, 50, 74, 75), (43, 44, 68, 67), (59, 58, 82, 83), (36, 37, 61, 60), (52, 51, 75, 76), (44, 45, 69, 68), (49, 59, 83, 73), (37, 38, 62, 61), (53, 52, 76, 77), (84, 85, 86, 87, 88, 89, 90, 91, 92, 93, 94, 95), (96, 97, 107, 106, 105, 104, 103, 102, 101, 100, 99, 98), (82, 81, 105, 106), (75, 74, 98, 99), (67, 68, 92, 91), (83, 82, 106, 107), (60, 61, 85, 84), (76, 75, 99, 100), (68, 69, 93, 92), (73, 83, 107, 97), (61, 62, 86, 85), (77, 76, 100, 101), (69, 70, 94, 93), (62, 63, 87, 86), (78, 77, 101, 102), (70, 71, 95, 94), (63, 64, 88, 87), (79, 78, 102, 103), (71, 60, 84, 95), (64, 65, 89, 88), (80, 79, 103, 104), (72, 73, 97, 96), (65, 66, 90, 89), (81, 80, 104, 105), (108, 109, 111, 110), (110, 111, 113, 112), (112, 113, 115, 114), (114, 115, 117, 116), (116, 117, 119, 118), (118, 119, 121, 120), (120, 121, 123, 122), (122, 123, 125, 124), (124, 125, 127, 126), (126, 127, 129, 128), (119, 117, 136, 137), (130, 131, 109, 108), (128, 129, 131, 130), (114, 116, 148, 147), (133, 143, 167, 157), (117, 115, 135, 136), (109, 131, 143, 133), (111, 109, 133, 132), (115, 113, 134, 135), (131, 129, 142, 143), (113, 111, 132, 134), (129, 127, 141, 142), (127, 125, 140, 141), (125, 123, 139, 140), (123, 121, 138, 139), (121, 119, 137, 138), (146, 147, 171, 170), (153, 154, 178, 177), (124, 126, 153, 152), (137, 136, 160, 161), (138, 137, 161, 162), (110, 112, 146, 145), (120, 122, 151, 150), (130, 108, 144, 155), (139, 138, 162, 163), (116, 118, 149, 148), (126, 128, 154, 153), (140, 139, 163, 164), (132, 133, 157, 156), (141, 140, 164, 165), (112, 114, 147, 146), (122, 124, 152, 151), (134, 132, 156, 158), (108, 110, 145, 144), (142, 141, 165, 166), (135, 134, 158, 159), (118, 120, 150, 149), (128, 130, 155, 154), (143, 142, 166, 167), (136, 135, 159, 160), (174, 175, 199, 198), (182, 180, 204, 206), (162, 161, 185, 186), (154, 155, 179, 178), (147, 148, 172, 171), (163, 162, 186, 187), (155, 144, 168, 179), (148, 149, 173, 172), (164, 163, 187, 188), (156, 157, 181, 180), (149, 150, 174, 173), (165, 164, 188, 189), (158, 156, 180, 182), (150, 151, 175, 174), (166, 165, 189, 190), (159, 158, 182, 183), (151, 152, 176, 175), (167, 166, 190, 191), (144, 145, 169, 168), (160, 159, 183, 184), (152, 153, 177, 176), (157, 167, 191, 181), (145, 146, 170, 169), (161, 160, 184, 185), (192, 193, 194, 195, 196, 197, 198, 199, 200, 201, 202, 203), (204, 205, 215, 214, 213, 212, 211, 210, 209, 208, 207, 206), (190, 189, 213, 214), (183, 182, 206, 207), (175, 176, 200, 199), (191, 190, 214, 215), (168, 169, 193, 192), (184, 183, 207, 208), (176, 177, 201, 200), (181, 191, 215, 205), (169, 170, 194, 193), (185, 184, 208, 209), (177, 178, 202, 201), (170, 171, 195, 194), (186, 185, 209, 210), (178, 179, 203, 202), (171, 172, 196, 195), (187, 186, 210, 211), (179, 168, 192, 203), (172, 173, 197, 196), (188, 187, 211, 212), (180, 181, 205, 204), (173, 174, 198, 197), (189, 188, 212, 213), (216, 217, 219, 218), (218, 219, 221, 220), (220, 221, 223, 222), (222, 223, 225, 224), (224, 225, 227, 226), (226, 227, 229, 228), (228, 229, 231, 230), (230, 231, 233, 232), (232, 233, 235, 234), (234, 235, 237, 236), (227, 225, 244, 245), (238, 239, 217, 216), (236, 237, 239, 238), (222, 224, 256, 255), (241, 251, 275, 265), (225, 223, 243, 244), (217, 239, 251, 241), (219, 217, 241, 240), (223, 221, 242, 243), (239, 237, 250, 251), (221, 219, 240, 242), (237, 235, 249, 250), (235, 233, 248, 249), (233, 231, 247, 248), (231, 229, 246, 247), (229, 227, 245, 246), (254, 255, 279, 278), (261, 262, 286, 285), (232, 234, 261, 260), (245, 244, 268, 269), (246, 245, 269, 270), (218, 220, 254, 253), (228, 230, 259, 258), (238, 216, 252, 263), (247, 246, 270, 271), (224, 226, 257, 256), (234, 236, 262, 261), (248, 247, 271, 272), (240, 241, 265, 264), (249, 248, 272, 273), (220, 222, 255, 254), (230, 232, 260, 259), (242, 240, 264, 266), (216, 218, 253, 252), (250, 249, 273, 274), (243, 242, 266, 267), (226, 228, 258, 257), (236, 238, 263, 262), (251, 250, 274, 275), (244, 243, 267, 268), (282, 283, 307, 306), (290, 288, 312, 314), (270, 269, 293, 294), (262, 263, 287, 286), (255, 256, 280, 279), (271, 270, 294, 295), (263, 252, 276, 287), (256, 257, 281, 280), (272, 271, 295, 296), (264, 265, 289, 288), (257, 258, 282, 281), (273, 272, 296, 297), (266, 264, 288, 290), (258, 259, 283, 282), (274, 273, 297, 298), (267, 266, 290, 291), (259, 260, 284, 283), (275, 274, 298, 299), (252, 253, 277, 276), (268, 267, 291, 292), (260, 261, 285, 284), (265, 275, 299, 289), (253, 254, 278, 277), (269, 268, 292, 293), (300, 301, 302, 303, 304, 305, 306, 307, 308, 309, 310, 311), (312, 313, 323, 322, 321, 320, 319, 318, 317, 316, 315, 314), (298, 297, 321, 322), (291, 290, 314, 315), (283, 284, 308, 307), (299, 298, 322, 323), (276, 277, 301, 300), (292, 291, 315, 316), (284, 285, 309, 308), (289, 299, 323, 313), (277, 278, 302, 301), (293, 292, 316, 317), (285, 286, 310, 309), (278, 279, 303, 302), (294, 293, 317, 318), (286, 287, 311, 310), (279, 280, 304, 303), (295, 294, 318, 319), (287, 276, 300, 311), (280, 281, 305, 304), (296, 295, 319, 320), (288, 289, 313, 312), (281, 282, 306, 305), (297, 296, 320, 321), (324, 325, 327, 326), (326, 327, 329, 328), (328, 329, 331, 330), (330, 331, 333, 332), (332, 333, 335, 334), (334, 335, 337, 336), (336, 337, 339, 338), (338, 339, 341, 340), (340, 341, 343, 342), (342, 343, 345, 344), (335, 333, 352, 353), (346, 347, 325, 324), (344, 345, 347, 346), (330, 332, 364, 363), (349, 359, 383, 373), (333, 331, 351, 352), (325, 347, 359, 349), (327, 325, 349, 348), (331, 329, 350, 351), (347, 345, 358, 359), (329, 327, 348, 350), (345, 343, 357, 358), (343, 341, 356, 357), (341, 339, 355, 356), (339, 337, 354, 355), (337, 335, 353, 354), (362, 363, 387, 386), (369, 370, 394, 393), (340, 342, 369, 368), (353, 352, 376, 377), (354, 353, 377, 378), (326, 328, 362, 361), (336, 338, 367, 366), (346, 324, 360, 371), (355, 354, 378, 379), (332, 334, 365, 364), (342, 344, 370, 369), (356, 355, 379, 380), (348, 349, 373, 372), (357, 356, 380, 381), (328, 330, 363, 362), (338, 340, 368, 367), (350, 348, 372, 374), (324, 326, 361, 360), (358, 357, 381, 382), (351, 350, 374, 375), (334, 336, 366, 365), (344, 346, 371, 370), (359, 358, 382, 383), (352, 351, 375, 376), (390, 391, 415, 414), (398, 396, 420, 422), (378, 377, 401, 402), (370, 371, 395, 394), (363, 364, 388, 387), (379, 378, 402, 403), (371, 360, 384, 395), (364, 365, 389, 388), (380, 379, 403, 404), (372, 373, 397, 396), (365, 366, 390, 389), (381, 380, 404, 405), (374, 372, 396, 398), (366, 367, 391, 390), (382, 381, 405, 406), (375, 374, 398, 399), (367, 368, 392, 391), (383, 382, 406, 407), (360, 361, 385, 384), (376, 375, 399, 400), (368, 369, 393, 392), (373, 383, 407, 397), (361, 362, 386, 385), (377, 376, 400, 401), (408, 409, 410, 411, 412, 413, 414, 415, 416, 417, 418, 419), (420, 421, 431, 430, 429, 428, 427, 426, 425, 424, 423, 422), (406, 405, 429, 430), (399, 398, 422, 423), (391, 392, 416, 415), (407, 406, 430, 431), (384, 385, 409, 408), (400, 399, 423, 424), (392, 393, 417, 416), (397, 407, 431, 421), (385, 386, 410, 409), (401, 400, 424, 425), (393, 394, 418, 417), (386, 387, 411, 410), (402, 401, 425, 426), (394, 395, 419, 418), (387, 388, 412, 411), (403, 402, 426, 427), (395, 384, 408, 419), (388, 389, 413, 412), (404, 403, 427, 428), (396, 397, 421, 420), (389, 390, 414, 413), (405, 404, 428, 429)])
me_cylinder_002.use_remesh_preserve_volume = False
me_cylinder_002.use_remesh_preserve_attributes = False
me_cylinder_002.use_mirror_vertex_groups = False
me_cylinder_002.update()
me_cube_005 = bpy.data.meshes.new('Cube.005')
me_cube_005.from_pydata([(-1.045, 2.634, -0.5859), (-0.9921, 2.562, 1.009), (-1.045, 4.634, -0.5859), (-0.9921, 4.706, 1.009), (1.204, 2.634, -0.5859), (1.152, 2.562, 1.009), (1.204, 4.634, -0.5859), (1.152, 4.706, 1.009), (-1.008, 3.162, 1.025), (-1.008, 4.106, 1.025), (-1.045, 4.106, -1.063), (-1.045, 3.162, -1.063), (1.168, 4.106, 1.025), (1.168, 3.162, 1.025), (1.204, 3.162, -1.063), (1.204, 4.106, -1.063), (-1.045, 2.634, -0.5863), (-0.8485, 2.562, 0.8647), (-1.045, 4.634, -0.5863), (-0.8485, 4.706, 0.8647), (1.204, 2.634, -0.5863), (1.008, 2.562, 0.8647), (1.204, 4.634, -0.5863), (1.008, 4.706, 0.8647), (-0.8324, 3.162, 0.8486), (-0.8324, 4.106, 0.8486), (-1.045, 4.106, -1.063), (-1.045, 3.162, -1.063), (0.9917, 4.106, 0.8486), (0.9917, 3.162, 0.8486), (1.204, 3.162, -1.063), (1.204, 4.106, -1.063)], [], [(9, 10, 2, 3), (13, 14, 4, 5), (12, 9, 3, 7), (5, 1, 8, 13), (13, 8, 9, 12), (7, 6, 15, 12), (12, 15, 14, 13), (1, 0, 11, 8), (8, 11, 10, 9), (25, 19, 18, 26), (29, 21, 20, 30), (28, 23, 19, 25), (21, 29, 24, 17), (29, 28, 25, 24), (23, 28, 31, 22), (28, 29, 30, 31), (17, 24, 27, 16), (24, 25, 26, 27), (4, 14, 30, 20), (10, 11, 27, 26), (11, 0, 16, 27), (14, 15, 31, 30), (0, 1, 17, 16), (5, 4, 20, 21), (7, 3, 19, 23), (15, 6, 22, 31), (6, 7, 23, 22), (2, 10, 26, 18), (3, 2, 18, 19), (1, 5, 21, 17)])
me_cube_005.use_remesh_preserve_volume = False
me_cube_005.use_remesh_preserve_attributes = False
me_cube_005.use_mirror_vertex_groups = False
me_cube_005.update()
me_cube_004 = bpy.data.meshes.new('Cube.004')
me_cube_004.from_pydata([(-1.045, 2.634, -0.5859), (-0.9921, 2.562, 1.009), (-1.045, 4.634, -0.5859), (-0.9921, 4.706, 1.009), (1.204, 2.634, -0.5859), (1.152, 2.562, 1.009), (1.204, 4.634, -0.5859), (1.152, 4.706, 1.009), (-1.008, 3.162, 1.025), (-1.008, 4.106, 1.025), (-1.045, 4.106, -1.063), (-1.045, 3.162, -1.063), (1.168, 4.106, 1.025), (1.168, 3.162, 1.025), (1.204, 3.162, -1.063), (1.204, 4.106, -1.063), (-1.045, 2.634, -0.5863), (-0.8485, 2.562, 0.8647), (-1.045, 4.634, -0.5863), (-0.8485, 4.706, 0.8647), (1.204, 2.634, -0.5863), (1.008, 2.562, 0.8647), (1.204, 4.634, -0.5863), (1.008, 4.706, 0.8647), (-0.8324, 3.162, 0.8486), (-0.8324, 4.106, 0.8486), (-1.045, 4.106, -1.063), (-1.045, 3.162, -1.063), (0.9917, 4.106, 0.8486), (0.9917, 3.162, 0.8486), (1.204, 3.162, -1.063), (1.204, 4.106, -1.063)], [], [(9, 10, 2, 3), (13, 14, 4, 5), (12, 9, 3, 7), (5, 1, 8, 13), (13, 8, 9, 12), (7, 6, 15, 12), (12, 15, 14, 13), (1, 0, 11, 8), (8, 11, 10, 9), (25, 19, 18, 26), (29, 21, 20, 30), (28, 23, 19, 25), (21, 29, 24, 17), (29, 28, 25, 24), (23, 28, 31, 22), (28, 29, 30, 31), (17, 24, 27, 16), (24, 25, 26, 27), (4, 14, 30, 20), (10, 11, 27, 26), (11, 0, 16, 27), (14, 15, 31, 30), (0, 1, 17, 16), (5, 4, 20, 21), (7, 3, 19, 23), (15, 6, 22, 31), (6, 7, 23, 22), (2, 10, 26, 18), (3, 2, 18, 19), (1, 5, 21, 17)])
me_cube_004.use_remesh_preserve_volume = False
me_cube_004.use_remesh_preserve_attributes = False
me_cube_004.use_mirror_vertex_groups = False
me_cube_004.update()
me_cylinder_001 = bpy.data.meshes.new('Cylinder.001')
me_cylinder_001.from_pydata([(-1.0, 1.933, -0.7701), (1.0, 1.933, -0.7701), (-1.0, 1.799, -1.27), (1.0, 1.799, -1.27), (-1.0, 1.433, -1.636), (1.0, 1.433, -1.636), (-1.0, 0.9331, -1.77), (1.0, 0.9331, -1.77), (-1.0, 0.4331, -1.636), (1.0, 0.4331, -1.636), (-1.0, 0.06703, -1.27), (1.0, 0.06703, -1.27), (-1.0, -0.06695, -0.7701), (1.0, -0.06695, -0.7701), (-1.0, 0.06703, -0.2701), (1.0, 0.06703, -0.2701), (-1.0, 0.4331, 0.09595), (1.0, 0.4331, 0.09595), (-1.0, 0.9331, 0.2299), (1.0, 0.9331, 0.2299), (-1.0, 1.433, 0.09595), (1.0, 1.433, 0.09595), (-1.0, 1.799, -0.2701), (1.0, 1.799, -0.2701), (1.023, 1.804, -1.27), (1.023, 1.938, -0.7701), (1.023, 1.438, -1.636), (1.023, 0.9377, -1.77), (1.023, 0.4377, -1.636), (1.023, 0.07167, -1.27), (1.023, -0.0623, -0.7701), (1.023, 0.07167, -0.2701), (1.023, 0.4377, 0.09595), (1.023, 0.9377, 0.2299), (1.023, 1.438, 0.09595), (1.023, 1.804, -0.2701), (-0.8697, 1.805, -0.7701), (-0.8697, 1.688, -1.206), (-0.8697, 1.369, -1.525), (-0.8697, 0.9334, -1.641), (-0.8697, 0.4977, -1.525), (-0.8697, 0.1788, -1.206), (-0.8697, 0.06211, -0.7701), (-0.8697, 0.1788, -0.3344), (-0.8697, 0.4977, -0.01555), (-0.8697, 0.9334, 0.1012), (-0.8697, 1.369, -0.01555), (-0.8697, 1.688, -0.3344), (0.893, 1.692, -1.206), (0.893, 1.809, -0.7701), (0.893, 1.373, -1.525), (0.893, 0.9374, -1.641), (0.893, 0.5018, -1.525), (0.893, 0.1829, -1.206), (0.893, 0.06615, -0.7701), (0.893, 0.1829, -0.3344), (0.893, 0.5018, -0.01555), (0.893, 0.9374, 0.1012), (0.893, 1.373, -0.01555), (0.893, 1.692, -0.3344), (-0.5206, 1.47, -0.7701), (-0.5206, 1.398, -1.038), (-0.5206, 1.202, -1.234), (-0.5206, 0.9341, -1.306), (-0.5206, 0.6662, -1.234), (-0.5206, 0.47, -1.038), (-0.5206, 0.3982, -0.7701), (-0.5206, 0.47, -0.5021), (-0.5206, 0.6662, -0.3059), (-0.5206, 0.9341, -0.2341), (-0.5206, 1.202, -0.3059), (-0.5206, 1.398, -0.5021), (0.5637, 1.401, -1.161), (0.5637, 1.473, -0.8933), (0.5637, 1.205, -1.357), (0.5637, 0.9366, -1.429), (0.5637, 0.6687, -1.357), (0.5637, 0.4725, -1.161), (0.5637, 0.4007, -0.8933), (0.5637, 0.4725, -0.6253), (0.5637, 0.6687, -0.4291), (0.5637, 0.9366, -0.3573), (0.5637, 1.205, -0.4291), (0.5637, 1.401, -0.6253), (-0.5206, 1.405, -0.6833), (-0.5206, 1.333, -0.9513), (-0.5206, 1.137, -1.147), (-0.5206, 0.8691, -1.219), (-0.5206, 0.6011, -1.147), (-0.5206, 0.4049, -0.9513), (-0.5206, 0.3331, -0.6833), (-0.5206, 0.4049, -0.4154), (-0.5206, 0.6011, -0.2192), (-0.5206, 0.8691, -0.1474), (-0.5206, 1.137, -0.2192), (-0.5206, 1.333, -0.4154), (0.5637, 1.336, -1.074), (0.5637, 1.407, -0.8065), (0.5637, 1.14, -1.271), (0.5637, 0.8716, -1.342), (0.5637, 0.6036, -1.271), (0.5637, 0.4074, -1.074), (0.5637, 0.3356, -0.8065), (0.5637, 0.4074, -0.5385), (0.5637, 0.6036, -0.3424), (0.5637, 0.8716, -0.2706), (0.5637, 1.14, -0.3424), (0.5637, 1.336, -0.5385), (-1.026, 7.281, -0.7895), (0.974, 7.281, -0.7895), (-1.026, 7.147, -1.29), (0.974, 7.147, -1.29), (-1.026, 6.781, -1.656), (0.974, 6.781, -1.656), (-1.026, 6.281, -1.79), (0.974, 6.281, -1.79), (-1.026, 5.781, -1.656), (0.974, 5.781, -1.656), (-1.026, 5.415, -1.29), (0.974, 5.415, -1.29), (-1.026, 5.281, -0.7895), (0.974, 5.281, -0.7895), (-1.026, 5.415, -0.2895), (0.974, 5.415, -0.2895), (-1.026, 5.781, 0.07652), (0.974, 5.781, 0.07652), (-1.026, 6.281, 0.2105), (0.974, 6.281, 0.2105), (-1.026, 6.781, 0.07652), (0.974, 6.781, 0.07652), (-1.026, 7.147, -0.2895), (0.974, 7.147, -0.2895), (0.9973, 7.152, -1.29), (0.9973, 7.286, -0.7895), (0.9973, 6.786, -1.656), (0.9973, 6.286, -1.79), (0.9973, 5.786, -1.656), (0.9973, 5.42, -1.29), (0.9973, 5.286, -0.7895), (0.9973, 5.42, -0.2895), (0.9973, 5.786, 0.07652), (0.9973, 6.286, 0.2105), (0.9973, 6.786, 0.07652), (0.9973, 7.152, -0.2895), (-0.8958, 7.153, -0.7895), (-0.8958, 7.036, -1.225), (-0.8958, 6.717, -1.544), (-0.8958, 6.282, -1.661), (-0.8958, 5.846, -1.544), (-0.8958, 5.527, -1.225), (-0.8958, 5.41, -0.7895), (-0.8958, 5.527, -0.3539), (-0.8958, 5.846, -0.03498), (-0.8958, 6.282, 0.08174), (-0.8958, 6.717, -0.03498), (-0.8958, 7.036, -0.3539), (0.867, 7.04, -1.225), (0.867, 7.157, -0.7895), (0.867, 6.721, -1.544), (0.867, 6.286, -1.661), (0.867, 5.85, -1.544), (0.867, 5.531, -1.225), (0.867, 5.414, -0.7895), (0.867, 5.531, -0.3539), (0.867, 5.85, -0.03498), (0.867, 6.286, 0.08174), (0.867, 6.721, -0.03498), (0.867, 7.04, -0.3539), (-0.5466, 6.818, -0.7895), (-0.5466, 6.747, -1.057), (-0.5466, 6.55, -1.254), (-0.5466, 6.282, -1.325), (-0.5466, 6.014, -1.254), (-0.5466, 5.818, -1.057), (-0.5466, 5.747, -0.7895), (-0.5466, 5.818, -0.5215), (-0.5466, 6.014, -0.3254), (-0.5466, 6.282, -0.2536), (-0.5466, 6.55, -0.3254), (-0.5466, 6.747, -0.5215), (0.5377, 6.749, -1.181), (0.5377, 6.821, -0.9127), (0.5377, 6.553, -1.377), (0.5377, 6.285, -1.449), (0.5377, 6.017, -1.377), (0.5377, 5.821, -1.181), (0.5377, 5.749, -0.9127), (0.5377, 5.821, -0.6447), (0.5377, 6.017, -0.4486), (0.5377, 6.285, -0.3768), (0.5377, 6.553, -0.4486), (0.5377, 6.749, -0.6447), (-0.5466, 6.753, -0.7028), (-0.5466, 6.682, -0.9707), (-0.5466, 6.485, -1.167), (-0.5466, 6.217, -1.239), (-0.5466, 5.949, -1.167), (-0.5466, 5.753, -0.9707), (-0.5466, 5.681, -0.7028), (-0.5466, 5.753, -0.4348), (-0.5466, 5.949, -0.2386), (-0.5466, 6.217, -0.1668), (-0.5466, 6.485, -0.2386), (-0.5466, 6.682, -0.4348), (0.5377, 6.684, -1.094), (0.5377, 6.756, -0.8259), (0.5377, 6.488, -1.29), (0.5377, 6.22, -1.362), (0.5377, 5.952, -1.29), (0.5377, 5.756, -1.094), (0.5377, 5.684, -0.8259), (0.5377, 5.756, -0.558), (0.5377, 5.952, -0.3618), (0.5377, 6.22, -0.29), (0.5377, 6.488, -0.3618), (0.5377, 6.684, -0.558), (-0.9096, 5.284, -0.818), (0.8836, 5.284, -0.818), (-0.9096, 5.164, -1.266), (0.8836, 5.164, -1.266), (-0.9096, 4.836, -1.594), (0.8836, 4.836, -1.594), (-0.9096, 4.388, -1.715), (0.8836, 4.388, -1.715), (-0.9096, 3.94, -1.594), (0.8836, 3.94, -1.594), (-0.9096, 3.611, -1.266), (0.8836, 3.611, -1.266), (-0.9096, 3.491, -0.818), (0.8836, 3.491, -0.818), (-0.9096, 3.611, -0.3697), (0.8836, 3.611, -0.3697), (-0.9096, 3.94, -0.04153), (0.8836, 3.94, -0.04153), (-0.9096, 4.388, 0.07858), (0.8836, 4.388, 0.07859), (-0.9096, 4.836, -0.04153), (0.8836, 4.836, -0.04153), (-0.9096, 5.164, -0.3697), (0.8836, 5.164, -0.3697), (0.9045, 5.168, -1.266), (0.9045, 5.289, -0.818), (0.9045, 4.84, -1.594), (0.9045, 4.392, -1.715), (0.9045, 3.944, -1.594), (0.9045, 3.616, -1.266), (0.9045, 3.495, -0.818), (0.9045, 3.616, -0.3697), (0.9045, 3.944, -0.04153), (0.9045, 4.392, 0.07859), (0.9045, 4.84, -0.04153), (0.9045, 5.168, -0.3697), (-0.7928, 5.169, -0.818), (-0.7928, 5.065, -1.209), (-0.7928, 4.779, -1.494), (-0.7928, 4.388, -1.599), (-0.7928, 3.998, -1.494), (-0.7928, 3.712, -1.209), (-0.7928, 3.607, -0.818), (-0.7928, 3.712, -0.4274), (-0.7928, 3.998, -0.1415), (-0.7928, 4.388, -0.03685), (-0.7928, 4.779, -0.1415), (-0.7928, 5.065, -0.4274), (0.7877, 5.068, -1.209), (0.7877, 5.173, -0.818), (0.7877, 4.782, -1.531), (0.7877, 4.392, -1.636), (0.7877, 4.001, -1.494), (0.7877, 3.715, -1.209), (0.7877, 3.611, -0.818), (0.7877, 3.715, -0.4274), (0.7877, 4.001, -0.1415), (0.7877, 4.392, -0.03685), (0.7877, 4.782, -0.1415), (0.7877, 5.068, -0.4274), (-0.4798, 4.869, -0.818), (-0.4798, 4.805, -1.058), (-0.4798, 4.629, -1.234), (-0.4798, 4.389, -1.298), (-0.4798, 4.149, -1.234), (-0.4798, 3.973, -1.058), (-0.4798, 3.908, -0.818), (-0.4798, 3.973, -0.5777), (-0.4798, 4.149, -0.4019), (-0.4798, 4.389, -0.3375), (-0.4798, 4.629, -0.4019), (-0.4798, 4.805, -0.5777), (0.4924, 4.807, -1.169), (0.4924, 4.872, -0.9284), (0.4924, 4.631, -1.381), (0.4924, 4.391, -1.446), (0.4924, 4.151, -1.345), (0.4924, 3.975, -1.169), (0.4924, 3.911, -0.9284), (0.4924, 3.975, -0.6882), (0.4924, 4.151, -0.5123), (0.4924, 4.391, -0.4479), (0.4924, 4.631, -0.5123), (0.4924, 4.807, -0.6882), (-0.4798, 4.811, -0.7402), (-0.4798, 4.747, -0.9805), (-0.4798, 4.571, -1.156), (-0.4798, 4.33, -1.221), (-0.4798, 4.09, -1.156), (-0.4798, 3.914, -0.9805), (-0.4798, 3.85, -0.7402), (-0.4798, 3.914, -0.5), (-0.4798, 4.09, -0.3241), (-0.4798, 4.33, -0.2597), (-0.4798, 4.571, -0.3241), (-0.4798, 4.747, -0.5), (0.4924, 4.749, -1.091), (0.4924, 4.813, -0.8507), (0.4924, 4.573, -1.267), (0.4924, 4.333, -1.331), (0.4924, 4.092, -1.267), (0.4924, 3.917, -1.091), (0.4924, 3.852, -0.8507), (0.4924, 3.917, -0.6104), (0.4924, 4.092, -0.4345), (0.4924, 4.333, -0.3702), (0.4924, 4.573, -0.4345), (0.4924, 4.749, -0.6104), (-0.9079, 3.63, -0.8061), (0.8823, 3.63, -0.8061), (-0.9079, 3.51, -1.254), (0.8823, 3.51, -1.254), (-0.9079, 3.182, -1.581), (0.8823, 3.182, -1.581), (-0.9079, 2.735, -1.701), (0.8823, 2.735, -1.701), (-0.9079, 2.287, -1.581), (0.8823, 2.287, -1.581), (-0.9079, 1.96, -1.254), (0.8823, 1.96, -1.254), (-0.9079, 1.84, -0.8061), (0.8823, 1.84, -0.8061), (-0.9079, 1.96, -0.3585), (0.8823, 1.96, -0.3585), (-0.9079, 2.287, -0.03092), (0.8823, 2.287, -0.03092), (-0.9079, 2.735, 0.089), (0.8823, 2.735, 0.089), (-0.9079, 3.182, -0.03092), (0.8823, 3.182, -0.03092), (-0.9079, 3.51, -0.3585), (0.8823, 3.51, -0.3585), (0.9031, 3.514, -1.254), (0.9031, 3.634, -0.8061), (0.9031, 3.187, -1.581), (0.9031, 2.739, -1.701), (0.9031, 2.292, -1.581), (0.9031, 1.964, -1.254), (0.9031, 1.844, -0.8061), (0.9031, 1.964, -0.3585), (0.9031, 2.292, -0.03092), (0.9031, 2.739, 0.089), (0.9031, 3.187, -0.03092), (0.9031, 3.514, -0.3585), (-0.7913, 3.515, -0.8061), (-0.7913, 3.411, -1.196), (-0.7913, 3.125, -1.481), (-0.7913, 2.735, -1.586), (-0.7913, 2.345, -1.481), (-0.7913, 2.06, -1.196), (-0.7913, 1.955, -0.8061), (-0.7913, 2.06, -0.4161), (-0.7913, 2.345, -0.1307), (-0.7913, 2.735, -0.02624), (-0.7913, 3.125, -0.1307), (-0.7913, 3.411, -0.4161), (0.7865, 3.414, -1.196), (0.7865, 3.519, -0.8061), (0.7865, 3.129, -1.481), (0.7865, 2.739, -1.586), (0.7865, 2.349, -1.481), (0.7865, 2.063, -1.196), (0.7865, 1.959, -0.8061), (0.7865, 2.063, -0.4161), (0.7865, 2.349, -0.1307), (0.7865, 2.739, -0.02624), (0.7865, 3.129, -0.1307), (0.7865, 3.414, -0.4161), (-0.4788, 3.216, -0.8061), (-0.4788, 3.151, -1.046), (-0.4788, 2.976, -1.221), (-0.4788, 2.736, -1.286), (-0.4788, 2.496, -1.221), (-0.4788, 2.32, -1.046), (-0.4788, 2.256, -0.8061), (-0.4788, 2.32, -0.5662), (-0.4788, 2.496, -0.3906), (-0.4788, 2.736, -0.3264), (-0.4788, 2.976, -0.3906), (-0.4788, 3.151, -0.5662), (0.4918, 3.154, -1.156), (0.4918, 3.218, -0.9163), (0.4918, 2.978, -1.332), (0.4918, 2.738, -1.396), (0.4918, 2.498, -1.332), (0.4918, 2.323, -1.156), (0.4918, 2.258, -0.9163), (0.4918, 2.323, -0.6765), (0.4918, 2.498, -0.5009), (0.4918, 2.738, -0.4366), (0.4918, 2.978, -0.5009), (0.4918, 3.154, -0.6765), (-0.4788, 3.157, -0.7284), (-0.4788, 3.093, -0.9683), (-0.4788, 2.918, -1.144), (-0.4788, 2.678, -1.208), (-0.4788, 2.438, -1.144), (-0.4788, 2.262, -0.9683), (-0.4788, 2.198, -0.7284), (-0.4788, 2.262, -0.4886), (-0.4788, 2.438, -0.313), (-0.4788, 2.678, -0.2487), (-0.4788, 2.918, -0.313), (-0.4788, 3.093, -0.4886), (0.4918, 3.095, -1.079), (0.4918, 3.16, -0.8387), (0.4918, 2.92, -1.254), (0.4918, 2.68, -1.318), (0.4918, 2.44, -1.254), (0.4918, 2.264, -1.079), (0.4918, 2.2, -0.8387), (0.4918, 2.264, -0.5988), (0.4918, 2.44, -0.4233), (0.4918, 2.68, -0.359), (0.4918, 2.92, -0.4233), (0.4918, 3.095, -0.5988)], [], [(0, 1, 3, 2), (2, 3, 5, 4), (4, 5, 7, 6), (6, 7, 9, 8), (8, 9, 11, 10), (10, 11, 13, 12), (12, 13, 15, 14), (14, 15, 17, 16), (16, 17, 19, 18), (18, 19, 21, 20), (11, 9, 28, 29), (22, 23, 1, 0), (20, 21, 23, 22), (6, 8, 40, 39), (25, 35, 59, 49), (9, 7, 27, 28), (1, 23, 35, 25), (3, 1, 25, 24), (7, 5, 26, 27), (23, 21, 34, 35), (5, 3, 24, 26), (21, 19, 33, 34), (19, 17, 32, 33), (17, 15, 31, 32), (15, 13, 30, 31), (13, 11, 29, 30), (38, 39, 63, 62), (45, 46, 70, 69), (16, 18, 45, 44), (29, 28, 52, 53), (30, 29, 53, 54), (2, 4, 38, 37), (12, 14, 43, 42), (22, 0, 36, 47), (31, 30, 54, 55), (8, 10, 41, 40), (18, 20, 46, 45), (32, 31, 55, 56), (24, 25, 49, 48), (33, 32, 56, 57), (4, 6, 39, 38), (14, 16, 44, 43), (26, 24, 48, 50), (0, 2, 37, 36), (34, 33, 57, 58), (27, 26, 50, 51), (10, 12, 42, 41), (20, 22, 47, 46), (35, 34, 58, 59), (28, 27, 51, 52), (66, 67, 91, 90), (74, 72, 96, 98), (54, 53, 77, 78), (46, 47, 71, 70), (39, 40, 64, 63), (55, 54, 78, 79), (47, 36, 60, 71), (40, 41, 65, 64), (56, 55, 79, 80), (48, 49, 73, 72), (41, 42, 66, 65), (57, 56, 80, 81), (50, 48, 72, 74), (42, 43, 67, 66), (58, 57, 81, 82), (51, 50, 74, 75), (43, 44, 68, 67), (59, 58, 82, 83), (36, 37, 61, 60), (52, 51, 75, 76), (44, 45, 69, 68), (49, 59, 83, 73), (37, 38, 62, 61), (53, 52, 76, 77), (84, 85, 86, 87, 88, 89, 90, 91, 92, 93, 94, 95), (96, 97, 107, 106, 105, 104, 103, 102, 101, 100, 99, 98), (82, 81, 105, 106), (75, 74, 98, 99), (67, 68, 92, 91), (83, 82, 106, 107), (60, 61, 85, 84), (76, 75, 99, 100), (68, 69, 93, 92), (73, 83, 107, 97), (61, 62, 86, 85), (77, 76, 100, 101), (69, 70, 94, 93), (62, 63, 87, 86), (78, 77, 101, 102), (70, 71, 95, 94), (63, 64, 88, 87), (79, 78, 102, 103), (71, 60, 84, 95), (64, 65, 89, 88), (80, 79, 103, 104), (72, 73, 97, 96), (65, 66, 90, 89), (81, 80, 104, 105), (108, 109, 111, 110), (110, 111, 113, 112), (112, 113, 115, 114), (114, 115, 117, 116), (116, 117, 119, 118), (118, 119, 121, 120), (120, 121, 123, 122), (122, 123, 125, 124), (124, 125, 127, 126), (126, 127, 129, 128), (119, 117, 136, 137), (130, 131, 109, 108), (128, 129, 131, 130), (114, 116, 148, 147), (133, 143, 167, 157), (117, 115, 135, 136), (109, 131, 143, 133), (111, 109, 133, 132), (115, 113, 134, 135), (131, 129, 142, 143), (113, 111, 132, 134), (129, 127, 141, 142), (127, 125, 140, 141), (125, 123, 139, 140), (123, 121, 138, 139), (121, 119, 137, 138), (146, 147, 171, 170), (153, 154, 178, 177), (124, 126, 153, 152), (137, 136, 160, 161), (138, 137, 161, 162), (110, 112, 146, 145), (120, 122, 151, 150), (130, 108, 144, 155), (139, 138, 162, 163), (116, 118, 149, 148), (126, 128, 154, 153), (140, 139, 163, 164), (132, 133, 157, 156), (141, 140, 164, 165), (112, 114, 147, 146), (122, 124, 152, 151), (134, 132, 156, 158), (108, 110, 145, 144), (142, 141, 165, 166), (135, 134, 158, 159), (118, 120, 150, 149), (128, 130, 155, 154), (143, 142, 166, 167), (136, 135, 159, 160), (174, 175, 199, 198), (182, 180, 204, 206), (162, 161, 185, 186), (154, 155, 179, 178), (147, 148, 172, 171), (163, 162, 186, 187), (155, 144, 168, 179), (148, 149, 173, 172), (164, 163, 187, 188), (156, 157, 181, 180), (149, 150, 174, 173), (165, 164, 188, 189), (158, 156, 180, 182), (150, 151, 175, 174), (166, 165, 189, 190), (159, 158, 182, 183), (151, 152, 176, 175), (167, 166, 190, 191), (144, 145, 169, 168), (160, 159, 183, 184), (152, 153, 177, 176), (157, 167, 191, 181), (145, 146, 170, 169), (161, 160, 184, 185), (192, 193, 194, 195, 196, 197, 198, 199, 200, 201, 202, 203), (204, 205, 215, 214, 213, 212, 211, 210, 209, 208, 207, 206), (190, 189, 213, 214), (183, 182, 206, 207), (175, 176, 200, 199), (191, 190, 214, 215), (168, 169, 193, 192), (184, 183, 207, 208), (176, 177, 201, 200), (181, 191, 215, 205), (169, 170, 194, 193), (185, 184, 208, 209), (177, 178, 202, 201), (170, 171, 195, 194), (186, 185, 209, 210), (178, 179, 203, 202), (171, 172, 196, 195), (187, 186, 210, 211), (179, 168, 192, 203), (172, 173, 197, 196), (188, 187, 211, 212), (180, 181, 205, 204), (173, 174, 198, 197), (189, 188, 212, 213), (216, 217, 219, 218), (218, 219, 221, 220), (220, 221, 223, 222), (222, 223, 225, 224), (224, 225, 227, 226), (226, 227, 229, 228), (228, 229, 231, 230), (230, 231, 233, 232), (232, 233, 235, 234), (234, 235, 237, 236), (227, 225, 244, 245), (238, 239, 217, 216), (236, 237, 239, 238), (222, 224, 256, 255), (241, 251, 275, 265), (225, 223, 243, 244), (217, 239, 251, 241), (219, 217, 241, 240), (223, 221, 242, 243), (239, 237, 250, 251), (221, 219, 240, 242), (237, 235, 249, 250), (235, 233, 248, 249), (233, 231, 247, 248), (231, 229, 246, 247), (229, 227, 245, 246), (254, 255, 279, 278), (261, 262, 286, 285), (232, 234, 261, 260), (245, 244, 268, 269), (246, 245, 269, 270), (218, 220, 254, 253), (228, 230, 259, 258), (238, 216, 252, 263), (247, 246, 270, 271), (224, 226, 257, 256), (234, 236, 262, 261), (248, 247, 271, 272), (240, 241, 265, 264), (249, 248, 272, 273), (220, 222, 255, 254), (230, 232, 260, 259), (242, 240, 264, 266), (216, 218, 253, 252), (250, 249, 273, 274), (243, 242, 266, 267), (226, 228, 258, 257), (236, 238, 263, 262), (251, 250, 274, 275), (244, 243, 267, 268), (282, 283, 307, 306), (290, 288, 312, 314), (270, 269, 293, 294), (262, 263, 287, 286), (255, 256, 280, 279), (271, 270, 294, 295), (263, 252, 276, 287), (256, 257, 281, 280), (272, 271, 295, 296), (264, 265, 289, 288), (257, 258, 282, 281), (273, 272, 296, 297), (266, 264, 288, 290), (258, 259, 283, 282), (274, 273, 297, 298), (267, 266, 290, 291), (259, 260, 284, 283), (275, 274, 298, 299), (252, 253, 277, 276), (268, 267, 291, 292), (260, 261, 285, 284), (265, 275, 299, 289), (253, 254, 278, 277), (269, 268, 292, 293), (300, 301, 302, 303, 304, 305, 306, 307, 308, 309, 310, 311), (312, 313, 323, 322, 321, 320, 319, 318, 317, 316, 315, 314), (298, 297, 321, 322), (291, 290, 314, 315), (283, 284, 308, 307), (299, 298, 322, 323), (276, 277, 301, 300), (292, 291, 315, 316), (284, 285, 309, 308), (289, 299, 323, 313), (277, 278, 302, 301), (293, 292, 316, 317), (285, 286, 310, 309), (278, 279, 303, 302), (294, 293, 317, 318), (286, 287, 311, 310), (279, 280, 304, 303), (295, 294, 318, 319), (287, 276, 300, 311), (280, 281, 305, 304), (296, 295, 319, 320), (288, 289, 313, 312), (281, 282, 306, 305), (297, 296, 320, 321), (324, 325, 327, 326), (326, 327, 329, 328), (328, 329, 331, 330), (330, 331, 333, 332), (332, 333, 335, 334), (334, 335, 337, 336), (336, 337, 339, 338), (338, 339, 341, 340), (340, 341, 343, 342), (342, 343, 345, 344), (335, 333, 352, 353), (346, 347, 325, 324), (344, 345, 347, 346), (330, 332, 364, 363), (349, 359, 383, 373), (333, 331, 351, 352), (325, 347, 359, 349), (327, 325, 349, 348), (331, 329, 350, 351), (347, 345, 358, 359), (329, 327, 348, 350), (345, 343, 357, 358), (343, 341, 356, 357), (341, 339, 355, 356), (339, 337, 354, 355), (337, 335, 353, 354), (362, 363, 387, 386), (369, 370, 394, 393), (340, 342, 369, 368), (353, 352, 376, 377), (354, 353, 377, 378), (326, 328, 362, 361), (336, 338, 367, 366), (346, 324, 360, 371), (355, 354, 378, 379), (332, 334, 365, 364), (342, 344, 370, 369), (356, 355, 379, 380), (348, 349, 373, 372), (357, 356, 380, 381), (328, 330, 363, 362), (338, 340, 368, 367), (350, 348, 372, 374), (324, 326, 361, 360), (358, 357, 381, 382), (351, 350, 374, 375), (334, 336, 366, 365), (344, 346, 371, 370), (359, 358, 382, 383), (352, 351, 375, 376), (390, 391, 415, 414), (398, 396, 420, 422), (378, 377, 401, 402), (370, 371, 395, 394), (363, 364, 388, 387), (379, 378, 402, 403), (371, 360, 384, 395), (364, 365, 389, 388), (380, 379, 403, 404), (372, 373, 397, 396), (365, 366, 390, 389), (381, 380, 404, 405), (374, 372, 396, 398), (366, 367, 391, 390), (382, 381, 405, 406), (375, 374, 398, 399), (367, 368, 392, 391), (383, 382, 406, 407), (360, 361, 385, 384), (376, 375, 399, 400), (368, 369, 393, 392), (373, 383, 407, 397), (361, 362, 386, 385), (377, 376, 400, 401), (408, 409, 410, 411, 412, 413, 414, 415, 416, 417, 418, 419), (420, 421, 431, 430, 429, 428, 427, 426, 425, 424, 423, 422), (406, 405, 429, 430), (399, 398, 422, 423), (391, 392, 416, 415), (407, 406, 430, 431), (384, 385, 409, 408), (400, 399, 423, 424), (392, 393, 417, 416), (397, 407, 431, 421), (385, 386, 410, 409), (401, 400, 424, 425), (393, 394, 418, 417), (386, 387, 411, 410), (402, 401, 425, 426), (394, 395, 419, 418), (387, 388, 412, 411), (403, 402, 426, 427), (395, 384, 408, 419), (388, 389, 413, 412), (404, 403, 427, 428), (396, 397, 421, 420), (389, 390, 414, 413), (405, 404, 428, 429)])
me_cylinder_001.use_remesh_preserve_volume = False
me_cylinder_001.use_remesh_preserve_attributes = False
me_cylinder_001.use_mirror_vertex_groups = False
me_cylinder_001.update()
me_cube_001 = bpy.data.meshes.new('Cube.001')
me_cube_001.from_pydata([(1.0, 1.0, -1.0), (1.0, -1.0, -1.0), (-1.0, -1.0, -1.0), (-1.0, 1.0, -1.0), (1.0, 1.0, 1.0), (1.0, -1.0, 1.0), (-1.0, -1.0, 1.0), (-1.0, 1.0, 1.0)], [], [(0, 1, 2, 3), (4, 7, 6, 5), (0, 4, 5, 1), (1, 5, 6, 2), (2, 6, 7, 3), (4, 0, 3, 7)])
me_cube_001.materials.append(mat_material)
me_cube_001.use_remesh_preserve_volume = False
me_cube_001.use_remesh_preserve_attributes = False
me_cube_001.use_mirror_vertex_groups = False
me_cube_001.update()
me_cube_003 = bpy.data.meshes.new('Cube.003')
me_cube_003.from_pydata([(-2.419, -5.708, -2.789), (-2.419, -3.747, -0.4382), (-2.419, 1.572, -2.789), (-2.419, 2.046, -0.4382), (2.419, -5.708, -2.789), (2.419, -3.747, -0.4382), (2.419, 1.572, -2.789), (2.419, 2.046, -0.4382), (-0.9592, 2.046, -0.4382), (0.9592, 2.046, -0.4382), (0.9592, 1.572, -2.789), (-0.9592, 1.572, -2.789), (0.9592, -3.747, -0.4382), (-0.9592, -3.747, -0.4382), (-0.9592, -5.708, -2.789), (0.9592, -5.708, -2.789), (0.9592, 1.56, -4.008), (-0.9592, 1.56, -4.008), (-0.9592, -3.272, -4.008), (0.9592, -3.272, -4.008), (2.735, 1.39, -0.8064), (2.735, 1.065, -2.421), (2.735, -3.4, -0.8064), (2.735, -4.747, -2.421), (-2.737, -4.821, -2.454), (-2.737, -3.417, -0.7714), (-2.737, 1.431, -0.7714), (-2.737, 1.092, -2.454), (2.419, 1.697, -0.5557), (2.419, 1.27, -2.671), (2.419, -3.517, -0.5557), (2.419, -5.282, -2.671), (-2.419, -5.284, -2.671), (-2.419, -3.518, -0.5551), (-2.419, 1.695, -0.5551), (-2.419, 1.269, -2.671), (-2.419, 0.2413, -0.4382), (-2.419, -0.6962, -2.789), (2.419, 0.2413, -0.4382), (2.419, -0.6962, -2.789), (0.9592, 0.2413, -0.4382), (-0.9592, 0.2413, -0.4382), (-0.9592, -0.6962, -2.789), (0.9592, -0.6962, -2.789), (-0.9592, 0.0542, -4.008), (0.9592, 0.0542, -4.008), (2.419, 0.07239, -0.5557), (2.419, -0.7713, -2.671), (-2.419, 0.07099, -0.5551), (-2.419, -0.7727, -2.671), (2.735, -0.102, -0.8064), (2.735, -0.7457, -2.421), (-2.737, -0.07943, -0.7714), (-2.737, -0.7506, -2.454), (2.956, 1.105, -1.037), (2.956, 0.8733, -2.188), (2.956, -0.4091, -2.188), (2.956, 0.04959, -1.037), (2.783, 1.29, -0.8861), (2.783, 0.9971, -2.339), (2.783, -0.6323, -2.339), (2.783, -0.05294, -0.8861), (-2.911, 0.07084, -1.002), (-2.911, 1.147, -1.002), (-2.911, 0.902, -2.219), (-2.911, -0.4145, -2.219), (-2.737, -0.03007, -0.8529), (-2.737, 1.329, -0.8529), (-2.737, 1.024, -2.368), (-2.737, -0.6342, -2.368), (-0.3197, 2.046, -0.4382), (0.3197, 2.046, -0.4382), (0.3197, 1.572, -2.789), (-0.3197, 1.572, -2.789), (0.3197, -3.747, -0.4382), (-0.3197, -3.747, -0.4382), (-0.3197, -5.708, -2.789), (0.3197, -5.708, -2.789), (0.3197, 1.56, -4.008), (-0.3197, 1.56, -4.008), (-0.3197, -3.272, -4.008), (0.3197, -3.272, -4.008), (-0.3197, 0.0542, -4.008), (0.3197, 0.0542, -4.008), (0.3197, 0.2413, -0.4382), (-0.3197, 0.2413, -0.4382), (-0.3197, -3.778, -0.4122), (-0.9592, -3.778, -0.4122), (0.3197, -5.74, -2.763), (0.9592, -5.74, -2.763), (0.9592, -3.778, -0.4122), (-0.9592, -5.74, -2.763), (0.3197, -3.778, -0.4122), (-0.3197, -5.74, -2.763), (-0.2918, -4.367, -0.5329), (-0.8674, -4.367, -0.5329), (0.2837, -6.133, -2.649), (0.8592, -6.133, -2.649), (0.8592, -4.367, -0.5329), (-0.8674, -6.133, -2.649), (0.2837, -4.367, -0.5329), (-0.2918, -6.133, -2.649)], [], [(37, 0, 32, 49), (9, 7, 6, 10), (39, 6, 29, 47), (13, 1, 0, 14), (43, 10, 6, 39), (41, 8, 3, 36), (38, 7, 9, 40), (85, 70, 8, 41), (37, 2, 11, 42), (76, 14, 18, 80), (5, 12, 15, 4), (76, 77, 88, 93), (3, 8, 11, 2), (71, 9, 10, 72), (83, 78, 16, 45), (72, 10, 16, 78), (42, 11, 17, 44), (43, 15, 19, 45), (50, 22, 23, 51), (38, 5, 30, 46), (6, 7, 28, 29), (5, 4, 31, 30), (26, 27, 68, 67), (36, 3, 34, 48), (3, 2, 35, 34), (0, 1, 33, 32), (20, 21, 29, 28), (50, 20, 28, 46), (23, 22, 30, 31), (51, 23, 31, 47), (25, 24, 32, 33), (52, 25, 33, 48), (27, 26, 34, 35), (53, 27, 35, 49), (24, 53, 49, 32), (26, 52, 48, 34), (21, 51, 47, 29), (22, 50, 46, 30), (1, 36, 48, 33), (25, 52, 53, 24), (7, 38, 46, 28), (20, 50, 61, 58), (10, 43, 45, 16), (14, 42, 44, 18), (81, 83, 45, 19), (0, 37, 42, 14), (75, 85, 41, 13), (5, 38, 40, 12), (13, 41, 36, 1), (15, 43, 39, 4), (4, 39, 47, 31), (2, 37, 49, 35), (54, 57, 56, 55), (50, 51, 60, 61), (21, 20, 58, 59), (51, 21, 59, 60), (54, 55, 59, 58), (55, 56, 60, 59), (57, 54, 58, 61), (56, 57, 61, 60), (62, 63, 64, 65), (53, 52, 66, 69), (27, 53, 69, 68), (52, 26, 67, 66), (63, 62, 66, 67), (64, 63, 67, 68), (65, 64, 68, 69), (62, 65, 69, 66), (12, 40, 84, 74), (74, 84, 85, 75), (18, 44, 82, 80), (80, 82, 83, 81), (11, 73, 79, 17), (73, 72, 78, 79), (44, 17, 79, 82), (82, 79, 78, 83), (8, 70, 73, 11), (70, 71, 72, 73), (15, 12, 90, 89), (75, 13, 87, 86), (15, 77, 81, 19), (77, 76, 80, 81), (40, 9, 71, 84), (84, 71, 70, 85), (89, 90, 98, 97), (90, 92, 100, 98), (91, 93, 101, 99), (74, 75, 86, 92), (13, 14, 91, 87), (14, 76, 93, 91), (12, 74, 92, 90), (77, 15, 89, 88), (94, 95, 99, 101), (98, 100, 96, 97), (100, 94, 101, 96), (86, 87, 95, 94), (93, 88, 96, 101), (92, 86, 94, 100), (87, 91, 99, 95), (88, 89, 97, 96)])
me_cube_003.use_remesh_preserve_volume = False
me_cube_003.use_remesh_preserve_attributes = False
me_cube_003.use_mirror_vertex_groups = False
me_cube_003.update()

# ---- curves / text
cu_beziercircle_003 = bpy.data.curves.new('BezierCircle.003', 'CURVE')
cu_beziercircle_003.dimensions = '3D'
_sp = cu_beziercircle_003.splines.new('BEZIER'); _sp.bezier_points.add(3)
_sp.bezier_points.foreach_set('co', [-1.0, 0.0, 0.0, 0.0, 3.997, 0.0, 1.0, 0.0, 0.0, 0.0, -3.997, 0.0])
_sp.bezier_points.foreach_set('handle_left', [-1.0, -1.609, 0.0, -1.609, 3.997, 0.0, 1.0, 1.609, 0.0, 1.609, -3.997, 0.0])
_sp.bezier_points.foreach_set('handle_right', [-1.0, 1.609, 0.0, 1.609, 3.997, 0.0, 1.0, -1.609, 0.0, -1.609, -3.997, 0.0])
for _p, _l, _r in zip(_sp.bezier_points, ['AUTO', 'AUTO', 'AUTO', 'AUTO'], ['AUTO', 'AUTO', 'AUTO', 'AUTO']): _p.handle_left_type = _l; _p.handle_right_type = _r
_sp.order_u = 0
_sp.order_v = 0
_sp.use_cyclic_u = True
cu_beziercircle_003.use_path = True
cu_beziercircle_003.use_path_clamp = True
cu_beziercircle_003.bevel_resolution = 0
cu_beziercircle_003.fill_mode = 'HALF'
cu_beziercircle_002 = bpy.data.curves.new('BezierCircle.002', 'CURVE')
cu_beziercircle_002.dimensions = '3D'
_sp = cu_beziercircle_002.splines.new('BEZIER'); _sp.bezier_points.add(3)
_sp.bezier_points.foreach_set('co', [-1.0, 0.0, 0.0, 0.0, 3.997, 0.0, 1.0, 0.0, 0.0, 0.0, -3.997, 0.0])
_sp.bezier_points.foreach_set('handle_left', [-1.0, -1.609, 0.0, -1.609, 3.997, 0.0, 1.0, 1.609, 0.0, 1.609, -3.997, 0.0])
_sp.bezier_points.foreach_set('handle_right', [-1.0, 1.609, 0.0, 1.609, 3.997, 0.0, 1.0, -1.609, 0.0, -1.609, -3.997, 0.0])
for _p, _l, _r in zip(_sp.bezier_points, ['AUTO', 'AUTO', 'AUTO', 'AUTO'], ['AUTO', 'AUTO', 'AUTO', 'AUTO']): _p.handle_left_type = _l; _p.handle_right_type = _r
_sp.order_u = 0
_sp.order_v = 0
_sp.use_cyclic_u = True
cu_beziercircle_002.use_path = True
cu_beziercircle_002.use_path_clamp = True
cu_beziercircle_002.bevel_resolution = 0
cu_beziercircle_002.fill_mode = 'HALF'
cu_beziercircle_001 = bpy.data.curves.new('BezierCircle.001', 'CURVE')
cu_beziercircle_001.dimensions = '3D'
_sp = cu_beziercircle_001.splines.new('BEZIER'); _sp.bezier_points.add(3)
_sp.bezier_points.foreach_set('co', [-1.0, 0.0, 0.0, 0.0, 3.997, 0.0, 1.0, 0.0, 0.0, 0.0, -3.997, 0.0])
_sp.bezier_points.foreach_set('handle_left', [-1.0, -1.609, 0.0, -1.609, 3.997, 0.0, 1.0, 1.609, 0.0, 1.609, -3.997, 0.0])
_sp.bezier_points.foreach_set('handle_right', [-1.0, 1.609, 0.0, 1.609, 3.997, 0.0, 1.0, -1.609, 0.0, -1.609, -3.997, 0.0])
for _p, _l, _r in zip(_sp.bezier_points, ['AUTO', 'AUTO', 'AUTO', 'AUTO'], ['AUTO', 'AUTO', 'AUTO', 'AUTO']): _p.handle_left_type = _l; _p.handle_right_type = _r
_sp.order_u = 0
_sp.order_v = 0
_sp.use_cyclic_u = True
cu_beziercircle_001.use_path = True
cu_beziercircle_001.use_path_clamp = True
cu_beziercircle_001.bevel_resolution = 0
cu_beziercircle_001.fill_mode = 'HALF'

# ---- objects
ob_cylinder_003 = bpy.data.objects.new('Cylinder.003', me_cylinder_004)
ob_cube_007 = bpy.data.objects.new('Cube.007', me_cube_008)
ob_cylinder_002 = bpy.data.objects.new('Cylinder.002', me_cylinder_003)
ob_beziercircle_002 = bpy.data.objects.new('BezierCircle.002', cu_beziercircle_003)
ob_cube_006 = bpy.data.objects.new('Cube.006', me_cube_007)
ob_beziercircle_000 = bpy.data.objects.new('BezierCircle.000', cu_beziercircle_002)
ob_cube_005 = bpy.data.objects.new('Cube.005', me_cube_006)
ob_cylinder_001 = bpy.data.objects.new('Cylinder.001', me_cylinder_002)
ob_cube_000 = bpy.data.objects.new('Cube.000', me_cube_005)
ob_cube_004 = bpy.data.objects.new('Cube.004', me_cube_004)
ob_cylinder = bpy.data.objects.new('Cylinder', me_cylinder_001)
ob_beziercircle_001 = bpy.data.objects.new('BezierCircle.001', cu_beziercircle_001)
ob_cube_001 = bpy.data.objects.new('Cube.001', me_cube_001)
ob_lamp = bpy.data.objects.new('Lamp', light_lamp)
ob_camera = bpy.data.objects.new('Camera', cam_camera)
ob_cube_003 = bpy.data.objects.new('Cube.003', me_cube_003)

# ---- transforms, parenting, visibility, modifiers, constraints
ob_cylinder_003.location = (-2.114, -3.836, 0.8825)
ob_cylinder_003.scale = (0.9471, 1.075, 1.075)
ob_cylinder_003.lineart.crease_threshold = 0.0
ob_cube_007.location = (-2.227, -3.668, 0.5231)
ob_cube_007.lineart.crease_threshold = 0.0
ob_cylinder_002.location = (-2.114, -3.836, 0.8825)
ob_cylinder_002.scale = (0.9471, 1.075, 1.075)
ob_cylinder_002.lineart.crease_threshold = 0.0
ob_beziercircle_002.location = (-2.076, -0.003753, 0.03657)
ob_beziercircle_002.rotation_euler = (-0.0, 1.571, 0.0)
ob_beziercircle_002.lineart.crease_threshold = 0.0
ob_cube_006.location = (-2.076, -0.003753, 0.1457)
ob_cube_006.scale = (1.0, 0.2948, -0.06626)
ob_cube_006.lock_rotations_4d = False
ob_cube_006.empty_display_type = 'ARROWS'
ob_cube_006.lineart.crease_threshold = 0.0
_m = ob_cube_006.modifiers.new('Array', 'ARRAY')
_m.count = 28
_m.constant_offset_displace = (0.0, 0.0, 0.0)
_m.relative_offset_displace = (0.0, 1.2, 0.0)
_m = ob_cube_006.modifiers.new('Curve', 'CURVE')
_m.object = ob_beziercircle_002
_m.deform_axis = 'NEG_Y'
ob_beziercircle_000.location = (2.076, -0.003753, 0.03657)
ob_beziercircle_000.rotation_euler = (-0.0, 1.571, 0.0)
ob_beziercircle_000.lineart.crease_threshold = 0.0
ob_cube_005.location = (2.076, -0.003753, 0.1457)
ob_cube_005.scale = (1.0, 0.2948, -0.06626)
ob_cube_005.lock_rotations_4d = False
ob_cube_005.empty_display_type = 'ARROWS'
ob_cube_005.lineart.crease_threshold = 0.0
_m = ob_cube_005.modifiers.new('Array', 'ARRAY')
_m.count = 28
_m.constant_offset_displace = (0.0, 0.0, 0.0)
_m.relative_offset_displace = (0.0, 1.2, 0.0)
_m = ob_cube_005.modifiers.new('Curve', 'CURVE')
_m.object = ob_beziercircle_000
_m.deform_axis = 'NEG_Y'
ob_cylinder_001.location = (2.114, -3.836, 0.8825)
ob_cylinder_001.scale = (0.9471, 1.075, 1.075)
ob_cylinder_001.lineart.crease_threshold = 0.0
ob_cube_000.location = (2.009, -3.668, 0.5231)
ob_cube_000.lineart.crease_threshold = 0.0
ob_cube_004.location = (2.009, -3.668, 0.5231)
ob_cube_004.lineart.crease_threshold = 0.0
ob_cylinder.location = (2.114, -3.836, 0.8825)
ob_cylinder.scale = (0.9471, 1.075, 1.075)
ob_cylinder.lineart.crease_threshold = 0.0
ob_beziercircle_001.location = (2.076, -0.003753, 0.03657)
ob_beziercircle_001.rotation_euler = (-0.0, 1.571, 0.0)
ob_beziercircle_001.lineart.crease_threshold = 0.0
ob_cube_001.location = (2.076, -0.003753, 0.1457)
ob_cube_001.scale = (1.0, 0.2948, -0.06626)
ob_cube_001.lock_rotations_4d = False
ob_cube_001.empty_display_type = 'ARROWS'
ob_cube_001.lineart.crease_threshold = 0.0
_m = ob_cube_001.modifiers.new('Array', 'ARRAY')
_m.count = 28
_m.constant_offset_displace = (0.0, 0.0, 0.0)
_m.relative_offset_displace = (0.0, 1.2, 0.0)
_m = ob_cube_001.modifiers.new('Curve', 'CURVE')
_m.object = ob_beziercircle_001
_m.deform_axis = 'NEG_Y'
ob_lamp.location = (4.076, 1.005, 5.904)
ob_lamp.rotation_euler = (0.6503, 0.05522, 1.866)
ob_lamp.lock_rotations_4d = False
ob_lamp.empty_display_type = 'ARROWS'
ob_lamp.color = (0.0, 0.0, 0.0, 0.0)
ob_lamp.lineart.crease_threshold = 0.0
ob_camera.location = (7.481, -6.508, 5.344)
ob_camera.rotation_euler = (1.109, 0.01082, 0.8149)
ob_camera.lock_rotations_4d = False
ob_camera.empty_display_type = 'ARROWS'
ob_camera.color = (0.0, 0.0, 0.0, 0.0)
ob_camera.display_type = 'WIRE'
ob_camera.lineart.crease_threshold = 0.0
ob_cube_003.location = (-0.08402, 1.851, 4.123)
ob_cube_003.scale = (1.0, 0.9932, 0.9988)
ob_cube_003.lineart.crease_threshold = 0.0

# ---- collection membership
col_collection_1.objects.link(ob_cylinder_003)
col_collection_1.objects.link(ob_cube_007)
col_collection_1.objects.link(ob_cylinder_002)
col_collection_1.objects.link(ob_beziercircle_002)
col_collection_1.objects.link(ob_cube_006)
col_collection_1.objects.link(ob_beziercircle_000)
col_collection_1.objects.link(ob_cube_005)
col_collection_1.objects.link(ob_cylinder_001)
col_collection_1.objects.link(ob_cube_000)
col_collection_1.objects.link(ob_cube_004)
col_collection_1.objects.link(ob_cylinder)
col_collection_1.objects.link(ob_beziercircle_001)
col_collection_1.objects.link(ob_cube_001)
col_collection_1.objects.link(ob_lamp)
col_collection_1.objects.link(ob_camera)
col_collection_2.objects.link(ob_cube_003)

# ---- scene / render settings (as saved in the file)
scene.camera = ob_camera
scene.frame_start = 1; scene.frame_end = 250; scene.frame_set(1)
scene.render.engine = 'BLENDER_EEVEE_NEXT'
scene.render.resolution_percentage = 50
scene.render.dither_intensity = 0.0
scene.cycles.use_denoising = False
scene.cycles.samples = 10
scene.cycles.sampling_pattern = 'TABULATED_SOBOL'
scene.cycles.light_sampling_threshold = 0.0
scene.cycles.use_adaptive_sampling = False
scene.cycles.use_light_tree = False
scene.cycles.blur_glossy = 0.0
scene.cycles.pixel_filter_type = 'GAUSSIAN'
scene.cycles.sample_clamp_indirect = 0.0
scene.view_settings.view_transform = 'Standard'
bpy.context.view_layer.update()
